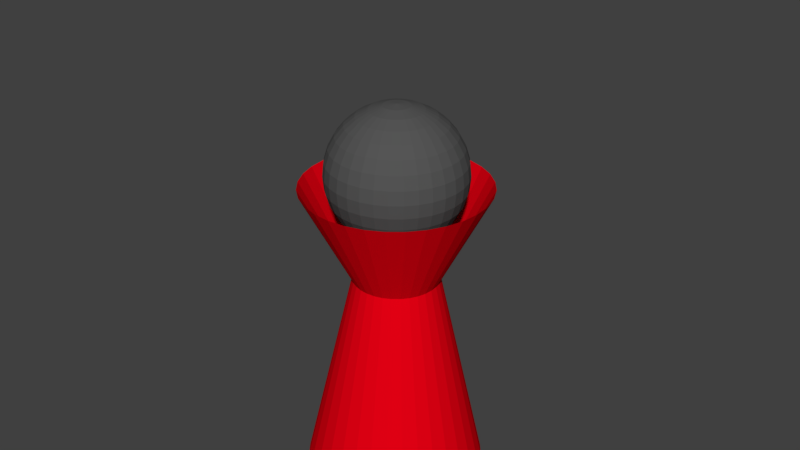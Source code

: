 # Source: Character.blend  (saved by Blender 2.77.0; exported with 4.5.12 LTS)
import bpy
from mathutils import Matrix  # noqa: F401  (used for matrix-valued properties, if any)

bpy.ops.wm.read_factory_settings(use_empty=True)
scene = bpy.context.scene
scene.name = 'Scene'

# ---- collections
col_collection_1 = bpy.data.collections.new('Collection 1'); scene.collection.children.link(col_collection_1)

# ---- materials (node trees are filled in below, after node groups)
mat_dress_001 = bpy.data.materials.new('Dress.001')
mat_dress_001.alpha_threshold = 0.0
mat_dress_001.use_transparent_shadow = False
mat_dress_001.diffuse_color = (0.8, 0.0, 0.007166, 1.0)
mat_dress_001.specular_color = (1.0, 0.8369, 0.9576)
mat_dress_001.roughness = 0.5
mat_face_001 = bpy.data.materials.new('Face.001')
mat_face_001.alpha_threshold = 0.0
mat_face_001.use_transparent_shadow = False
mat_face_001.specular_color = (0.9816, 0.9068, 1.0)
mat_face_001.roughness = 0.5
mat_head_001 = bpy.data.materials.new('Head.001')
mat_head_001.alpha_threshold = 0.0
mat_head_001.use_transparent_shadow = False
mat_head_001.diffuse_color = (0.09084, 0.09084, 0.09084, 1.0)
mat_head_001.roughness = 0.5
mat_material_001 = bpy.data.materials.new('Material.001')
mat_material_001.alpha_threshold = 0.0
mat_material_001.use_transparent_shadow = False
mat_material_001.diffuse_color = (0.8, 0.0, 0.0008071, 1.0)
mat_material_001.roughness = 0.5

# ---- material node trees

# ---- world
world_world = bpy.data.worlds.new('World'); scene.world = world_world
world_world.color = (0.05088, 0.05088, 0.05088)
world_world.use_sun_shadow = False
world_world.sun_shadow_jitter_overblur = 0.0
world_world.cycles.sampling_method = 'MANUAL'

# ---- meshes
me_cylinder_002 = bpy.data.meshes.new('Cylinder.002')
me_cylinder_002.from_pydata([(0.3502, -0.1281, -2.936), (0.3232, -0.1254, -2.936), (0.2972, -0.1175, -2.936), (0.2732, -0.1047, -2.936), (0.2522, -0.08748, -2.936), (0.235, -0.06648, -2.936), (0.2222, -0.04253, -2.936), (0.2143, -0.01655, -2.936), (0.2117, 0.01048, -2.936), (0.2143, 0.03751, -2.936), (0.2222, 0.06349, -2.936), (0.235, 0.08744, -2.936), (0.2522, 0.1084, -2.936), (0.2732, 0.1257, -2.936), (0.2972, 0.1385, -2.936), (0.3232, 0.1463, -2.936), (0.3502, 0.149, -2.936), (0.3772, 0.1463, -2.936), (0.4032, 0.1385, -2.936), (0.4272, 0.1257, -2.936), (0.4482, 0.1084, -2.936), (0.4654, 0.08744, -2.936), (0.4782, 0.06349, -2.936), (0.4861, 0.03751, -2.936), (0.4887, 0.01048, -2.936), (0.4861, -0.01655, -2.936), (0.4782, -0.04253, -2.936), (0.4654, -0.06649, -2.936), (0.4482, -0.08748, -2.936), (0.4272, -0.1047, -2.936), (0.4032, -0.1175, -2.936), (0.3772, -0.1254, -2.936), (0.347, -0.1606, -1.694), (0.3534, -0.1757, -2.443), (0.3181, -0.1722, -2.443), (0.3122, -0.1572, -1.694), (0.2842, -0.1619, -2.443), (0.2788, -0.147, -1.694), (0.253, -0.1452, -2.443), (0.2481, -0.1306, -1.694), (0.2256, -0.1228, -2.443), (0.2211, -0.1085, -1.694), (0.2031, -0.09538, -2.443), (0.199, -0.08148, -1.694), (0.1864, -0.06414, -2.443), (0.1825, -0.05071, -1.694), (0.1761, -0.03023, -2.443), (0.1724, -0.01732, -1.694), (0.1726, 0.005028, -2.443), (0.169, 0.0174, -1.694), (0.1761, 0.04029, -2.443), (0.1724, 0.05213, -1.694), (0.1864, 0.07419, -2.443), (0.1825, 0.08552, -1.694), (0.2031, 0.1054, -2.443), (0.199, 0.1163, -1.694), (0.2256, 0.1328, -2.443), (0.2211, 0.1433, -1.694), (0.253, 0.1553, -2.443), (0.2481, 0.1654, -1.694), (0.2842, 0.172, -2.443), (0.2788, 0.1818, -1.694), (0.3181, 0.1823, -2.443), (0.3122, 0.192, -1.694), (0.3534, 0.1858, -2.443), (0.347, 0.1954, -1.694), (0.3886, 0.1823, -2.443), (0.3817, 0.192, -1.694), (0.4225, 0.172, -2.443), (0.4151, 0.1818, -1.694), (0.4538, 0.1553, -2.443), (0.4458, 0.1654, -1.694), (0.4812, 0.1328, -2.443), (0.4728, 0.1433, -1.694), (0.5036, 0.1054, -2.443), (0.4949, 0.1163, -1.694), (0.5204, 0.07419, -2.443), (0.5114, 0.08552, -1.694), (0.5306, 0.04029, -2.443), (0.5215, 0.05213, -1.694), (0.5341, 0.005028, -2.443), (0.5249, 0.0174, -1.694), (0.5306, -0.03023, -2.443), (0.5215, -0.01732, -1.694), (0.5204, -0.06414, -2.443), (0.5114, -0.05071, -1.694), (0.5036, -0.09538, -2.443), (0.4949, -0.08148, -1.694), (0.4812, -0.1228, -2.443), (0.4728, -0.1085, -1.694), (0.4538, -0.1452, -2.443), (0.4458, -0.1306, -1.694), (0.4225, -0.1619, -2.443), (0.4151, -0.147, -1.694), (0.3886, -0.1722, -2.443), (0.3817, -0.1572, -1.694), (0.3365, -0.0579, -3.227), (0.3501, -0.05924, -3.227), (0.3234, -0.05392, -3.227), (0.3113, -0.04747, -3.227), (0.3008, -0.03879, -3.227), (0.2921, -0.0282, -3.227), (0.2856, -0.01613, -3.227), (0.2816, -0.003027, -3.227), (0.2803, 0.0106, -3.227), (0.2816, 0.02422, -3.227), (0.2856, 0.03732, -3.227), (0.2921, 0.0494, -3.227), (0.3008, 0.05998, -3.227), (0.3113, 0.06867, -3.227), (0.3234, 0.07512, -3.227), (0.3365, 0.07909, -3.227), (0.3501, 0.08044, -3.227), (0.3638, 0.07909, -3.227), (0.3769, 0.07512, -3.227), (0.3889, 0.06867, -3.227), (0.3995, 0.05998, -3.227), (0.4082, 0.0494, -3.227), (0.4147, 0.03732, -3.227), (0.4186, 0.02422, -3.227), (0.42, 0.0106, -3.227), (0.4186, -0.003027, -3.227), (0.4147, -0.01613, -3.227), (0.4082, -0.0282, -3.227), (0.3995, -0.03879, -3.227), (0.3889, -0.04747, -3.227), (0.3769, -0.05392, -3.227), (0.3638, -0.0579, -3.227), (0.3526, -0.1429, -2.138), (0.3235, -0.14, -2.138), (0.2955, -0.1315, -2.138), (0.2697, -0.1177, -2.138), (0.247, -0.09915, -2.138), (0.2285, -0.07652, -2.138), (0.2147, -0.0507, -2.138), (0.2062, -0.02269, -2.138), (0.2033, 0.006442, -2.138), (0.2062, 0.03558, -2.138), (0.2147, 0.06359, -2.138), (0.2285, 0.08941, -2.138), (0.247, 0.112, -2.138), (0.2697, 0.1306, -2.138), (0.2955, 0.1444, -2.138), (0.3235, 0.1529, -2.138), (0.3526, 0.1558, -2.138), (0.3818, 0.1529, -2.138), (0.4098, 0.1444, -2.138), (0.4356, 0.1306, -2.138), (0.4582, 0.112, -2.138), (0.4768, 0.08941, -2.138), (0.4906, 0.06359, -2.138), (0.4991, 0.03558, -2.138), (0.502, 0.006442, -2.138), (0.4991, -0.02269, -2.138), (0.4906, -0.0507, -2.138), (0.4768, -0.07652, -2.138), (0.4582, -0.09915, -2.138), (0.4356, -0.1177, -2.138), (0.4098, -0.1315, -2.138), (0.3818, -0.14, -2.138), (0.3026, -0.209, -1.088), (0.2598, -0.196, -1.088), (0.2203, -0.1749, -1.088), (0.1857, -0.1465, -1.088), (0.1811, -0.096, -1.088), (0.1362, -0.07244, -1.088), (0.1232, -0.02961, -1.088), (0.1189, 0.01492, -1.088), (0.1232, 0.05946, -1.088), (0.1362, 0.1023, -1.088), (0.1573, 0.1417, -1.088), (0.1857, 0.1763, -1.088), (0.2203, 0.2047, -1.088), (0.2598, 0.2258, -1.088), (0.3026, 0.2388, -1.088), (0.3471, 0.2432, -1.088), (0.3917, 0.2388, -1.088), (0.4345, 0.2258, -1.088), (0.474, 0.2047, -1.088), (0.5086, 0.1763, -1.088), (0.537, 0.1417, -1.088), (0.5581, 0.1023, -1.088), (0.571, 0.05946, -1.088), (0.5754, 0.01492, -1.088), (0.571, -0.02961, -1.088), (0.5581, -0.07244, -1.088), (0.537, -0.1119, -1.088), (0.5086, -0.1465, -1.088), (0.474, -0.1749, -1.088), (0.4345, -0.196, -1.088), (0.3917, -0.209, -1.088), (0.3471, -0.2134, -1.088), (-0.3442, -0.1273, -2.935), (-0.3711, -0.1247, -2.935), (-0.397, -0.1168, -2.935), (-0.4208, -0.1041, -2.935), (-0.4417, -0.08694, -2.935), (-0.4588, -0.06606, -2.935), (-0.4716, -0.04223, -2.935), (-0.4794, -0.01638, -2.935), (-0.4821, 0.01051, -2.935), (-0.4794, 0.0374, -2.935), (-0.4716, 0.06325, -2.935), (-0.4588, 0.08708, -2.935), (-0.4417, 0.108, -2.935), (-0.4208, 0.1251, -2.935), (-0.397, 0.1378, -2.935), (-0.3711, 0.1457, -2.935), (-0.3442, 0.1483, -2.935), (-0.3173, 0.1457, -2.935), (-0.2915, 0.1378, -2.935), (-0.2677, 0.1251, -2.935), (-0.2468, 0.108, -2.935), (-0.2296, 0.08708, -2.935), (-0.2169, 0.06325, -2.935), (-0.2091, 0.0374, -2.935), (-0.2064, 0.01051, -2.935), (-0.2091, -0.01638, -2.935), (-0.2169, -0.04223, -2.935), (-0.2296, -0.06606, -2.935), (-0.2468, -0.08694, -2.935), (-0.2677, -0.1041, -2.935), (-0.2915, -0.1168, -2.935), (-0.3173, -0.1247, -2.935), (-0.3472, -0.1537, -1.758), (-0.3411, -0.1747, -2.445), (-0.3762, -0.1713, -2.445), (-0.3806, -0.1505, -1.758), (-0.4099, -0.161, -2.445), (-0.4126, -0.1408, -1.758), (-0.441, -0.1444, -2.445), (-0.4421, -0.125, -1.758), (-0.4682, -0.1221, -2.445), (-0.468, -0.1037, -1.758), (-0.4906, -0.09481, -2.445), (-0.4892, -0.07788, -1.758), (-0.5072, -0.06372, -2.445), (-0.505, -0.04836, -1.758), (-0.5174, -0.02999, -2.445), (-0.5147, -0.01634, -1.758), (-0.5209, 0.005087, -2.445), (-0.518, 0.01697, -1.758), (-0.5174, 0.04017, -2.445), (-0.5147, 0.05028, -1.758), (-0.5072, 0.0739, -2.445), (-0.505, 0.0823, -1.758), (-0.4906, 0.105, -2.445), (-0.4892, 0.1118, -1.758), (-0.4682, 0.1322, -2.445), (-0.468, 0.1377, -1.758), (-0.441, 0.1546, -2.445), (-0.4421, 0.1589, -1.758), (-0.4099, 0.1712, -2.445), (-0.4126, 0.1747, -1.758), (-0.3762, 0.1814, -2.445), (-0.3806, 0.1844, -1.758), (-0.3411, 0.1849, -2.445), (-0.3472, 0.1877, -1.758), (-0.306, 0.1814, -2.445), (-0.3139, 0.1844, -1.758), (-0.2723, 0.1712, -2.445), (-0.2819, 0.1747, -1.758), (-0.2412, 0.1546, -2.445), (-0.2524, 0.1589, -1.758), (-0.2139, 0.1322, -2.445), (-0.2265, 0.1377, -1.758), (-0.1916, 0.105, -2.445), (-0.2053, 0.1118, -1.758), (-0.175, 0.0739, -2.445), (-0.1895, 0.0823, -1.758), (-0.1647, 0.04017, -2.445), (-0.1798, 0.05028, -1.758), (-0.1613, 0.005087, -2.445), (-0.1765, 0.01697, -1.758), (-0.1647, -0.02999, -2.445), (-0.1798, -0.01634, -1.758), (-0.175, -0.06372, -2.445), (-0.1895, -0.04836, -1.758), (-0.1916, -0.09481, -2.445), (-0.2053, -0.07788, -1.758), (-0.2139, -0.1221, -2.445), (-0.2265, -0.1037, -1.758), (-0.2412, -0.1444, -2.445), (-0.2524, -0.125, -1.758), (-0.2723, -0.161, -2.445), (-0.2819, -0.1408, -1.758), (-0.306, -0.1713, -2.445), (-0.3139, -0.1505, -1.758), (-0.3577, -0.0569, -3.217), (-0.3443, -0.05822, -3.217), (-0.3706, -0.05298, -3.217), (-0.3825, -0.04662, -3.217), (-0.3929, -0.03806, -3.217), (-0.4015, -0.02764, -3.217), (-0.4079, -0.01574, -3.217), (-0.4118, -0.002829, -3.217), (-0.4131, 0.0106, -3.217), (-0.4118, 0.02402, -3.217), (-0.4079, 0.03693, -3.217), (-0.4015, 0.04883, -3.217), (-0.3929, 0.05926, -3.217), (-0.3825, 0.06782, -3.217), (-0.3706, 0.07417, -3.217), (-0.3577, 0.07809, -3.217), (-0.3443, 0.07941, -3.217), (-0.3309, 0.07809, -3.217), (-0.318, 0.07417, -3.217), (-0.3061, 0.06782, -3.217), (-0.2956, 0.05926, -3.217), (-0.2871, 0.04883, -3.217), (-0.2807, 0.03693, -3.217), (-0.2768, 0.02402, -3.217), (-0.2755, 0.0106, -3.217), (-0.2768, -0.002829, -3.217), (-0.2807, -0.01574, -3.217), (-0.2871, -0.02764, -3.217), (-0.2956, -0.03806, -3.217), (-0.3061, -0.04662, -3.217), (-0.318, -0.05298, -3.217), (-0.3309, -0.0569, -3.217), (-0.3418, -0.1382, -2.18), (-0.37, -0.1354, -2.18), (-0.3971, -0.1272, -2.18), (-0.4221, -0.1138, -2.18), (-0.4441, -0.09581, -2.18), (-0.462, -0.0739, -2.18), (-0.4754, -0.04889, -2.18), (-0.4836, -0.02177, -2.18), (-0.4864, 0.006447, -2.18), (-0.4836, 0.03466, -2.18), (-0.4754, 0.06179, -2.18), (-0.462, 0.08679, -2.18), (-0.4441, 0.1087, -2.18), (-0.4221, 0.1267, -2.18), (-0.3971, 0.1401, -2.18), (-0.37, 0.1483, -2.18), (-0.3418, 0.1511, -2.18), (-0.3136, 0.1483, -2.18), (-0.2865, 0.1401, -2.18), (-0.2615, 0.1267, -2.18), (-0.2395, 0.1087, -2.18), (-0.2216, 0.08679, -2.18), (-0.2082, 0.06179, -2.18), (-0.2, 0.03466, -2.18), (-0.1972, 0.006447, -2.18), (-0.2, -0.02177, -2.18), (-0.2082, -0.04889, -2.18), (-0.2216, -0.0739, -2.18), (-0.2395, -0.09581, -2.18), (-0.2615, -0.1138, -2.18), (-0.2865, -0.1272, -2.18), (-0.3136, -0.1354, -2.18), (0.02982, 0.9152, -0.883), (-1.304e-08, 1.016, 2.355), (0.2182, 0.8967, -0.883), (0.1951, 0.9963, 2.355), (0.3993, 0.8418, -0.883), (0.3827, 0.9394, 2.355), (0.5662, 0.7525, -0.883), (0.5556, 0.847, 2.355), (0.7124, 0.6325, -0.883), (0.7071, 0.7226, 2.355), (0.8325, 0.4862, -0.883), (0.8315, 0.5711, 2.355), (0.9217, 0.3193, -0.883), (0.9239, 0.3982, 2.355), (0.9766, 0.1382, -0.883), (0.9808, 0.2106, 2.355), (0.9952, -0.05014, -0.883), (1.0, 0.01551, 2.355), (0.9766, -0.2385, -0.883), (0.9808, -0.1796, 2.355), (0.9217, -0.4196, -0.883), (0.9239, -0.3672, 2.355), (0.8325, -0.5865, -0.883), (0.8315, -0.5401, 2.355), (0.7124, -0.7328, -0.883), (0.7071, -0.6916, 2.355), (0.5662, -0.8528, -0.883), (0.5556, -0.816, 2.355), (0.3993, -0.942, -0.883), (0.3827, -0.9084, 2.355), (0.2182, -0.997, -0.883), (0.1951, -0.9653, 2.355), (0.02982, -1.016, -0.883), (-3.39e-07, -0.9845, 2.355), (-0.1585, -0.997, -0.883), (-0.1951, -0.9653, 2.355), (-0.3396, -0.942, -0.883), (-0.3827, -0.9084, 2.355), (-0.5065, -0.8528, -0.883), (-0.5556, -0.816, 2.355), (-0.6528, -0.7328, -0.883), (-0.7071, -0.6916, 2.355), (-0.7729, -0.5865, -0.883), (-0.8315, -0.5401, 2.355), (-0.8621, -0.4196, -0.883), (-0.9239, -0.3672, 2.355), (-0.917, -0.2385, -0.883), (-0.9808, -0.1796, 2.355), (-0.9356, -0.05014, -0.883), (-1.0, 0.01551, 2.355), (-0.917, 0.1382, -0.883), (-0.9808, 0.2106, 2.355), (-0.8621, 0.3193, -0.883), (-0.9239, 0.3982, 2.355), (-0.7729, 0.4862, -0.883), (-0.8315, 0.5711, 2.355), (-0.6528, 0.6325, -0.883), (-0.7071, 0.7226, 2.355), (-0.5065, 0.7525, -0.883), (-0.5556, 0.847, 2.355), (-0.3396, 0.8418, -0.883), (-0.3827, 0.9394, 2.355), (-0.1585, 0.8967, -0.883), (-0.1951, 0.9963, 2.355), (5.122e-08, 0.4774, 1.317), (0.0901, 0.4685, 1.317), (0.1767, 0.4422, 1.317), (0.2566, 0.3995, 1.317), (0.3266, 0.3421, 1.317), (0.384, 0.2721, 1.317), (0.4267, 0.1923, 1.317), (0.453, 0.1056, 1.317), (0.4618, 0.01551, 1.317), (0.453, -0.07459, 1.317), (0.4267, -0.1612, 1.317), (0.384, -0.2411, 1.317), (0.3266, -0.3111, 1.317), (0.2566, -0.3685, 1.317), (0.1767, -0.4112, 1.317), (0.0901, -0.4375, 1.317), (-9.965e-08, -0.4463, 1.317), (-0.0901, -0.4375, 1.317), (-0.1767, -0.4112, 1.317), (-0.2566, -0.3685, 1.317), (-0.3266, -0.3111, 1.317), (-0.384, -0.2411, 1.317), (-0.4267, -0.1612, 1.317), (-0.453, -0.07459, 1.317), (-0.4618, 0.01551, 1.317), (-0.453, 0.1056, 1.317), (-0.4267, 0.1923, 1.317), (-0.384, 0.2721, 1.317), (-0.3266, 0.3421, 1.317), (-0.2566, 0.3995, 1.317), (-0.1767, 0.4422, 1.317), (-0.0901, 0.4685, 1.317), (0.02982, 0.9152, -0.8927), (0.2182, 0.8967, -0.8927), (0.3993, 0.8418, -0.8927), (0.5662, 0.7525, -0.8927), (0.7124, 0.6325, -0.8927), (0.8325, 0.4862, -0.8927), (0.9217, 0.3193, -0.8927), (0.9766, 0.1382, -0.8927), (0.9952, -0.05014, -0.8927), (0.9766, -0.2385, -0.8927), (0.9217, -0.4196, -0.8927), (0.8325, -0.5865, -0.8927), (0.7124, -0.7328, -0.8927), (0.5662, -0.8528, -0.8927), (0.3993, -0.942, -0.8927), (0.2182, -0.997, -0.8927), (0.02982, -1.016, -0.8927), (-0.1585, -0.997, -0.8927), (-0.3396, -0.942, -0.8927), (-0.5065, -0.8528, -0.8927), (-0.6528, -0.7328, -0.8927), (-0.7729, -0.5865, -0.8927), (-0.8621, -0.4196, -0.8927), (-0.917, -0.2385, -0.8927), (-0.9356, -0.05014, -0.8927), (-0.917, 0.1382, -0.8927), (-0.8621, 0.3193, -0.8927), (-0.7729, 0.4862, -0.8927), (-0.6528, 0.6325, -0.8927), (-0.5065, 0.7525, -0.8927), (-0.3396, 0.8418, -0.8927), (-0.1585, 0.8967, -0.8927), (0.02982, 0.9152, -1.106), (0.2182, 0.8967, -1.106), (0.3993, 0.8418, -1.106), (0.5662, 0.7525, -1.106), (0.7124, 0.6325, -1.106), (0.8325, 0.4862, -1.106), (0.9217, 0.3193, -1.106), (0.9766, 0.1382, -1.106), (0.9952, -0.05014, -1.106), (0.9766, -0.2385, -1.106), (0.9217, -0.4196, -1.106), (0.8325, -0.5865, -1.106), (0.7124, -0.7328, -1.106), (0.5662, -0.8528, -1.106), (0.3993, -0.942, -1.106), (0.2182, -0.997, -1.106), (0.02982, -1.016, -1.106), (-0.1585, -0.997, -1.106), (-0.3396, -0.942, -1.106), (-0.5065, -0.8528, -1.106), (-0.6528, -0.7328, -1.106), (-0.7729, -0.5865, -1.106), (-0.8621, -0.4196, -1.106), (-0.917, -0.2385, -1.106), (-0.9356, -0.05014, -1.106), (-0.917, 0.1382, -1.106), (-0.8621, 0.3193, -1.106), (-0.7729, 0.4862, -1.106), (-0.6528, 0.6325, -1.106), (-0.5065, 0.7525, -1.106), (-0.3396, 0.8418, -1.106), (-0.1585, 0.8967, -1.106), (-0.1462, 0.02575, 3.212), (-0.2852, 0.02575, 3.17), (-0.4134, 0.02575, 3.102), (-0.5257, 0.02575, 3.01), (-0.6179, 0.02575, 2.897), (-0.6864, 0.02575, 2.769), (-0.7286, 0.02575, 2.63), (-0.7428, 0.02575, 2.485), (-0.7286, 0.02575, 2.341), (-0.6864, 0.02575, 2.202), (-0.6179, 0.02575, 2.074), (-0.5257, 0.02575, 1.961), (-0.4134, 0.02575, 1.869), (-0.2852, 0.02575, 1.801), (-0.1462, 0.02575, 1.758), (-0.1434, 0.05397, 3.212), (-0.2798, 0.0811, 3.17), (-0.4055, 0.1061, 3.102), (-0.5156, 0.128, 3.01), (-0.6061, 0.146, 2.897), (-0.6732, 0.1594, 2.769), (-0.7146, 0.1676, 2.63), (-0.7286, 0.1704, 2.485), (-0.7146, 0.1676, 2.341), (-0.6732, 0.1594, 2.202), (-0.6061, 0.146, 2.074), (-0.5156, 0.128, 1.961), (-0.4055, 0.1061, 1.869), (-0.2798, 0.0811, 1.801), (-0.1434, 0.05397, 1.758), (-0.1352, 0.0811, 3.212), (-0.2636, 0.1343, 3.17), (-0.382, 0.1834, 3.102), (-0.4858, 0.2263, 3.01), (-0.571, 0.2616, 2.897), (-0.6343, 0.2878, 2.769), (-0.6732, 0.304, 2.63), (-0.6864, 0.3094, 2.485), (-0.6732, 0.304, 2.341), (-0.6343, 0.2878, 2.202), (-0.571, 0.2616, 2.074), (-0.4858, 0.2263, 1.961), (-0.382, 0.1834, 1.869), (-0.2636, 0.1343, 1.801), (-0.1352, 0.0811, 1.758), (-0.1218, 0.1061, 3.212), (-0.2374, 0.1834, 3.17), (-0.344, 0.2546, 3.102), (-0.4374, 0.317, 3.01), (-0.514, 0.3682, 2.897), (-0.571, 0.4062, 2.769), (-0.6061, 0.4297, 2.63), (-0.6179, 0.4376, 2.485), (-0.6061, 0.4297, 2.341), (-0.571, 0.4062, 2.202), (-0.514, 0.3682, 2.074), (-0.4374, 0.317, 1.961), (-0.344, 0.2546, 1.869), (-0.2374, 0.1834, 1.801), (-0.1218, 0.1061, 1.758), (-0.1038, 0.128, 3.212), (-0.2021, 0.2263, 3.17), (-0.2928, 0.317, 3.102), (-0.3722, 0.3964, 3.01), (-0.4374, 0.4616, 2.897), (-0.4858, 0.51, 2.769), (-0.5156, 0.5398, 2.63), (-0.5257, 0.5499, 2.485), (-0.5156, 0.5398, 2.341), (-0.4858, 0.51, 2.202), (-0.4374, 0.4616, 2.074), (-0.3722, 0.3964, 1.961), (-0.2928, 0.317, 1.869), (-0.2021, 0.2263, 1.801), (-0.1038, 0.128, 1.758), (-0.08189, 0.146, 3.212), (-0.1592, 0.2616, 3.17), (-0.2304, 0.3682, 3.102), (-0.2928, 0.4616, 3.01), (-0.344, 0.5382, 2.897), (-0.382, 0.5952, 2.769), (-0.4055, 0.6303, 2.63), (-0.4134, 0.6421, 2.485), (-0.4055, 0.6303, 2.341), (-0.382, 0.5952, 2.202), (-0.344, 0.5382, 2.074), (-0.2928, 0.4616, 1.961), (-0.2304, 0.3682, 1.869), (-0.1592, 0.2616, 1.801), (-0.08189, 0.146, 1.758), (-0.05689, 0.1594, 3.212), (-0.1101, 0.2878, 3.17), (-0.1592, 0.4062, 3.102), (-0.2021, 0.51, 3.01), (-0.2374, 0.5952, 2.897), (-0.2636, 0.6585, 2.769), (-0.2798, 0.6974, 2.63), (-0.2852, 0.7106, 2.485), (-0.2798, 0.6974, 2.341), (-0.2636, 0.6585, 2.202), (-0.2374, 0.5952, 2.074), (-0.2021, 0.51, 1.961), (-0.1592, 0.4062, 1.869), (-0.1101, 0.2878, 1.801), (-0.05689, 0.1594, 1.758), (-0.02976, 0.1676, 3.212), (-0.05689, 0.304, 3.17), (-0.08189, 0.4297, 3.102), (-0.1038, 0.5398, 3.01), (-0.1218, 0.6303, 2.897), (-0.1352, 0.6974, 2.769), (-0.1434, 0.7388, 2.63), (-0.1462, 0.7528, 2.485), (-0.1434, 0.7388, 2.341), (-0.1352, 0.6974, 2.202), (-0.1218, 0.6303, 2.074), (-0.1038, 0.5398, 1.961), (-0.08189, 0.4297, 1.869), (-0.05689, 0.304, 1.801), (-0.02976, 0.1676, 1.758), (-0.001548, 0.1704, 3.212), (-0.001548, 0.3094, 3.17), (-0.001548, 0.4376, 3.102), (-0.001548, 0.5499, 3.01), (-0.001548, 0.6421, 2.897), (-0.001548, 0.7106, 2.769), (-0.001548, 0.7528, 2.63), (-0.001548, 0.767, 2.485), (-0.001548, 0.7528, 2.341), (-0.001548, 0.7106, 2.202), (-0.001548, 0.6421, 2.074), (-0.001548, 0.5499, 1.961), (-0.001548, 0.4376, 1.869), (-0.001548, 0.3094, 1.801), (-0.001548, 0.1704, 1.758), (0.02667, 0.1676, 3.212), (0.05379, 0.304, 3.17), (0.0788, 0.4297, 3.102), (0.1007, 0.5398, 3.01), (0.1187, 0.6303, 2.897), (0.1321, 0.6974, 2.769), (0.1403, 0.7388, 2.63), (0.1431, 0.7528, 2.485), (0.1403, 0.7388, 2.341), (0.1321, 0.6974, 2.202), (0.1187, 0.6303, 2.074), (0.1007, 0.5398, 1.961), (0.0788, 0.4297, 1.869), (0.05379, 0.304, 1.801), (0.02667, 0.1676, 1.758), (0.05379, 0.1594, 3.212), (0.107, 0.2878, 3.17), (0.1561, 0.4062, 3.102), (0.199, 0.51, 3.01), (0.2343, 0.5952, 2.897), (0.2605, 0.6585, 2.769), (0.2767, 0.6974, 2.63), (0.2821, 0.7106, 2.485), (0.2767, 0.6974, 2.341), (0.2605, 0.6585, 2.202), (0.2343, 0.5952, 2.074), (0.199, 0.51, 1.961), (0.1561, 0.4062, 1.869), (0.107, 0.2878, 1.801), (0.05379, 0.1594, 1.758), (0.0788, 0.146, 3.212), (0.1561, 0.2616, 3.17), (0.2273, 0.3682, 3.102), (0.2897, 0.4616, 3.01), (0.3409, 0.5382, 2.897), (0.3789, 0.5952, 2.769), (0.4024, 0.6303, 2.63), (0.4103, 0.6421, 2.485), (0.4024, 0.6303, 2.341), (0.3789, 0.5952, 2.202), (0.3409, 0.5382, 2.074), (0.2897, 0.4616, 1.961), (0.2273, 0.3682, 1.869), (0.1561, 0.2616, 1.801), (0.0788, 0.146, 1.758), (0.1007, 0.128, 3.212), (0.199, 0.2263, 3.17), (0.2897, 0.317, 3.102), (0.3691, 0.3964, 3.01), (0.4343, 0.4616, 2.897), (0.4827, 0.51, 2.769), (0.5125, 0.5398, 2.63), (0.5226, 0.5499, 2.485), (0.5125, 0.5398, 2.341), (0.4827, 0.51, 2.202), (0.4343, 0.4616, 2.074), (0.3691, 0.3964, 1.961), (0.2897, 0.317, 1.869), (0.199, 0.2263, 1.801), (0.1007, 0.128, 1.758), (0.1187, 0.1061, 3.212), (0.2343, 0.1834, 3.17), (0.3409, 0.2546, 3.102), (0.4343, 0.317, 3.01), (0.5109, 0.3682, 2.897), (0.5679, 0.4062, 2.769), (0.603, 0.4297, 2.63), (0.6148, 0.4376, 2.485), (0.603, 0.4297, 2.341), (0.5679, 0.4062, 2.202), (0.5109, 0.3682, 2.074), (0.4343, 0.317, 1.961), (0.3409, 0.2546, 1.869), (0.2343, 0.1834, 1.801), (0.1187, 0.1061, 1.758), (0.1321, 0.0811, 3.212), (0.2605, 0.1343, 3.17), (0.3789, 0.1834, 3.102), (0.4827, 0.2263, 3.01), (0.5679, 0.2616, 2.897), (0.6312, 0.2878, 2.769), (0.6701, 0.304, 2.63), (0.6833, 0.3094, 2.485), (0.6701, 0.304, 2.341), (0.6312, 0.2878, 2.202), (0.5679, 0.2616, 2.074), (0.4827, 0.2263, 1.961), (0.3789, 0.1834, 1.869), (0.2605, 0.1343, 1.801), (0.1321, 0.0811, 1.758), (0.1403, 0.05397, 3.212), (0.2767, 0.0811, 3.17), (0.4024, 0.1061, 3.102), (0.5125, 0.128, 3.01), (0.603, 0.146, 2.897), (0.6701, 0.1594, 2.769), (0.7115, 0.1676, 2.63), (0.7255, 0.1704, 2.485), (0.7115, 0.1676, 2.341), (0.6701, 0.1594, 2.202), (0.603, 0.146, 2.074), (0.5125, 0.128, 1.961), (0.4024, 0.1061, 1.869), (0.2767, 0.0811, 1.801), (0.1403, 0.05397, 1.758), (0.1431, 0.02575, 3.212), (0.2821, 0.02575, 3.17), (0.4103, 0.02575, 3.102), (0.5226, 0.02575, 3.01), (0.6148, 0.02575, 2.897), (0.6833, 0.02575, 2.769), (0.7255, 0.02575, 2.63), (0.7397, 0.02575, 2.485), (0.7255, 0.02575, 2.341), (0.6833, 0.02575, 2.202), (0.6148, 0.02575, 2.074), (0.5226, 0.02575, 1.961), (0.4103, 0.02575, 1.869), (0.2821, 0.02575, 1.801), (0.1431, 0.02575, 1.758), (0.1403, -0.00246, 3.212), (0.2767, -0.02959, 3.17), (0.4024, -0.05459, 3.102), (0.5125, -0.07651, 3.01), (0.603, -0.09449, 2.897), (0.6701, -0.1079, 2.769), (0.7115, -0.1161, 2.63), (0.7255, -0.1189, 2.485), (0.7115, -0.1161, 2.341), (0.6701, -0.1079, 2.202), (0.603, -0.09449, 2.074), (0.5125, -0.07651, 1.961), (0.4024, -0.05459, 1.869), (0.2767, -0.02959, 1.801), (0.1403, -0.00246, 1.758), (0.1321, -0.02959, 3.212), (0.2605, -0.0828, 3.17), (0.3789, -0.1318, 3.102), (0.4827, -0.1748, 3.01), (0.5679, -0.2101, 2.897), (0.6312, -0.2363, 2.769), (0.6701, -0.2525, 2.63), (0.6833, -0.2579, 2.485), (0.6701, -0.2525, 2.341), (0.6312, -0.2363, 2.202), (0.5679, -0.2101, 2.074), (0.4827, -0.1748, 1.961), (0.3789, -0.1318, 1.869), (0.2605, -0.0828, 1.801), (0.1321, -0.02959, 1.758), (0.1187, -0.05459, 3.212), (0.2343, -0.1318, 3.17), (0.3409, -0.203, 3.102), (0.4343, -0.2655, 3.01), (0.5109, -0.3167, 2.897), (0.5679, -0.3547, 2.769), (0.603, -0.3782, 2.63), (0.6148, -0.3861, 2.485), (0.603, -0.3782, 2.341), (0.5679, -0.3547, 2.202), (0.5109, -0.3167, 2.074), (0.4343, -0.2655, 1.961), (0.3409, -0.203, 1.869), (0.2343, -0.1318, 1.801), (0.1187, -0.05459, 1.758), (0.1007, -0.07651, 3.212), (0.199, -0.1748, 3.17), (0.2897, -0.2655, 3.102), (0.3691, -0.3449, 3.01), (0.4343, -0.4101, 2.897), (0.4827, -0.4585, 2.769), (0.5125, -0.4883, 2.63), (0.5226, -0.4984, 2.485), (0.5125, -0.4883, 2.341), (0.4827, -0.4585, 2.202), (0.4343, -0.4101, 2.074), (0.3691, -0.3449, 1.961), (0.2897, -0.2655, 1.869), (0.199, -0.1748, 1.801), (0.1007, -0.07651, 1.758), (0.0788, -0.09449, 3.212), (0.1561, -0.2101, 3.17), (0.2273, -0.3167, 3.102), (0.2897, -0.4101, 3.01), (0.3409, -0.4867, 2.897), (0.3789, -0.5437, 2.769), (0.4024, -0.5788, 2.63), (0.4103, -0.5906, 2.485), (0.4024, -0.5788, 2.341), (0.3789, -0.5437, 2.202), (0.3409, -0.4867, 2.074), (0.2897, -0.4101, 1.961), (0.2273, -0.3167, 1.869), (0.1561, -0.2101, 1.801), (0.0788, -0.09449, 1.758), (-0.001548, 0.02575, 1.744), (0.05379, -0.1079, 3.212), (0.107, -0.2363, 3.17), (0.1561, -0.3547, 3.102), (0.199, -0.4585, 3.01), (0.2343, -0.5437, 2.897), (0.2605, -0.607, 2.769), (0.2767, -0.6459, 2.63), (0.2821, -0.6591, 2.485), (0.2767, -0.6459, 2.341), (0.2605, -0.607, 2.202), (0.2343, -0.5437, 2.074), (0.199, -0.4585, 1.961), (0.1561, -0.3547, 1.869), (0.107, -0.2363, 1.801), (0.05379, -0.1079, 1.758), (0.02667, -0.1161, 3.212), (0.05379, -0.2525, 3.17), (0.0788, -0.3782, 3.102), (0.1007, -0.4883, 3.01), (0.1187, -0.5788, 2.897), (0.1321, -0.6459, 2.769), (0.1403, -0.6873, 2.63), (0.1431, -0.7013, 2.485), (0.1403, -0.6873, 2.341), (0.1321, -0.6459, 2.202), (0.1187, -0.5788, 2.074), (0.1007, -0.4883, 1.961), (0.0788, -0.3782, 1.869), (0.05379, -0.2525, 1.801), (0.02667, -0.1161, 1.758), (-0.001548, -0.1189, 3.212), (-0.001548, -0.2579, 3.17), (-0.001548, -0.3861, 3.102), (-0.001548, -0.4984, 3.01), (-0.001548, -0.5906, 2.897), (-0.001548, -0.6591, 2.769), (-0.001548, -0.7013, 2.63), (-0.001548, -0.7155, 2.485), (-0.001548, -0.7013, 2.341), (-0.001548, -0.6591, 2.202), (-0.001548, -0.5906, 2.074), (-0.001548, -0.4984, 1.961), (-0.001548, -0.3861, 1.869), (-0.001548, -0.2579, 1.801), (-0.001548, -0.1189, 1.758), (-0.02976, -0.1161, 3.212), (-0.05689, -0.2525, 3.17), (-0.08189, -0.3782, 3.102), (-0.1038, -0.4883, 3.01), (-0.1218, -0.5788, 2.897), (-0.1352, -0.6459, 2.769), (-0.1434, -0.6873, 2.63), (-0.1462, -0.7013, 2.485), (-0.1434, -0.6873, 2.341), (-0.1352, -0.6459, 2.202), (-0.1218, -0.5788, 2.074), (-0.1038, -0.4883, 1.961), (-0.08189, -0.3782, 1.869), (-0.05689, -0.2525, 1.801), (-0.02976, -0.1161, 1.758), (-0.05689, -0.1079, 3.212), (-0.1101, -0.2363, 3.17), (-0.1592, -0.3547, 3.102), (-0.2021, -0.4585, 3.01), (-0.2374, -0.5437, 2.897), (-0.2636, -0.607, 2.769), (-0.2798, -0.6459, 2.63), (-0.2852, -0.6591, 2.485), (-0.2798, -0.6459, 2.341), (-0.2636, -0.607, 2.202), (-0.2374, -0.5437, 2.074), (-0.2021, -0.4585, 1.961), (-0.1592, -0.3547, 1.869), (-0.1101, -0.2363, 1.801), (-0.05689, -0.1079, 1.758), (-0.08189, -0.09449, 3.212), (-0.1592, -0.2101, 3.17), (-0.2304, -0.3167, 3.102), (-0.2928, -0.4101, 3.01), (-0.344, -0.4867, 2.897), (-0.382, -0.5437, 2.769), (-0.4055, -0.5788, 2.63), (-0.4134, -0.5906, 2.485), (-0.4055, -0.5788, 2.341), (-0.382, -0.5437, 2.202), (-0.344, -0.4867, 2.074), (-0.2928, -0.4101, 1.961), (-0.2304, -0.3167, 1.869), (-0.1592, -0.2101, 1.801), (-0.08189, -0.09449, 1.758), (-0.1038, -0.07651, 3.212), (-0.2021, -0.1748, 3.17), (-0.2928, -0.2655, 3.102), (-0.3722, -0.3449, 3.01), (-0.4374, -0.4101, 2.897), (-0.4858, -0.4585, 2.769), (-0.5156, -0.4883, 2.63), (-0.5257, -0.4984, 2.485), (-0.5156, -0.4883, 2.341), (-0.4858, -0.4585, 2.202), (-0.4374, -0.4101, 2.074), (-0.3722, -0.3449, 1.961), (-0.2928, -0.2655, 1.869), (-0.2021, -0.1748, 1.801), (-0.1038, -0.07651, 1.758), (-0.1218, -0.05459, 3.212), (-0.2374, -0.1318, 3.17), (-0.344, -0.203, 3.102), (-0.4374, -0.2655, 3.01), (-0.514, -0.3167, 2.897), (-0.571, -0.3547, 2.769), (-0.6061, -0.3782, 2.63), (-0.6179, -0.3861, 2.485), (-0.6061, -0.3782, 2.341), (-0.571, -0.3547, 2.202), (-0.514, -0.3167, 2.074), (-0.4374, -0.2655, 1.961), (-0.344, -0.203, 1.869), (-0.2374, -0.1318, 1.801), (-0.1218, -0.05459, 1.758), (-0.001548, 0.02575, 3.227), (-0.1352, -0.02959, 3.212), (-0.2636, -0.0828, 3.17), (-0.382, -0.1318, 3.102), (-0.4858, -0.1748, 3.01), (-0.571, -0.2101, 2.897), (-0.6343, -0.2363, 2.769), (-0.6732, -0.2525, 2.63), (-0.6864, -0.2579, 2.485), (-0.6732, -0.2525, 2.341), (-0.6343, -0.2363, 2.202), (-0.571, -0.2101, 2.074), (-0.4858, -0.1748, 1.961), (-0.382, -0.1318, 1.869), (-0.2636, -0.0828, 1.801), (-0.1352, -0.02959, 1.758), (-0.1434, -0.00246, 3.212), (-0.2798, -0.02959, 3.17), (-0.4055, -0.05459, 3.102), (-0.5156, -0.07651, 3.01), (-0.6061, -0.09449, 2.897), (-0.6732, -0.1079, 2.769), (-0.7146, -0.1161, 2.63), (-0.7286, -0.1189, 2.485), (-0.7146, -0.1161, 2.341), (-0.6732, -0.1079, 2.202), (-0.6061, -0.09449, 2.074), (-0.5156, -0.07651, 1.961), (-0.4055, -0.05459, 1.869), (-0.2798, -0.02959, 1.801), (-0.1434, -0.00246, 1.758), (-0.3475, -0.2041, -1.077), (-0.3477, -0.1533, -1.66), (-0.3143, -0.15, -1.66), (-0.2822, -0.1403, -1.66), (-0.2526, -0.1245, -1.66), (-0.2267, -0.1032, -1.66), (-0.2054, -0.07726, -1.66), (-0.1896, -0.04767, -1.66), (-0.1798, -0.01557, -1.66), (-0.1766, 0.01782, -1.66), (-0.1798, 0.05121, -1.66), (-0.1896, 0.08331, -1.66), (-0.2054, 0.1129, -1.66), (-0.2267, 0.1388, -1.66), (-0.2526, 0.1601, -1.66), (-0.2822, 0.1759, -1.66), (-0.3143, 0.1857, -1.66), (-0.3477, 0.189, -1.66), (-0.3811, 0.1857, -1.66), (-0.4132, 0.1759, -1.66), (-0.4428, 0.1601, -1.66), (-0.4687, 0.1388, -1.66), (-0.49, 0.1129, -1.66), (-0.5058, 0.08331, -1.66), (-0.5155, 0.05121, -1.66), (-0.5188, 0.01782, -1.66), (-0.5155, -0.01557, -1.66), (-0.5058, -0.04767, -1.66), (-0.49, -0.07726, -1.66), (-0.4687, -0.1032, -1.66), (-0.4428, -0.1245, -1.66), (-0.4132, -0.1403, -1.66), (-0.3811, -0.15, -1.66), (-0.3903, -0.1998, -1.077), (-0.4315, -0.1874, -1.077), (-0.4695, -0.1671, -1.077), (-0.5027, -0.1398, -1.077), (-0.5071, -0.09122, -1.077), (-0.5503, -0.06856, -1.077), (-0.5628, -0.02739, -1.077), (-0.567, 0.01543, -1.077), (-0.5628, 0.05826, -1.077), (-0.5503, 0.09943, -1.077), (-0.53, 0.1374, -1.077), (-0.5027, 0.1706, -1.077), (-0.4695, 0.1979, -1.077), (-0.4315, 0.2182, -1.077), (-0.3903, 0.2307, -1.077), (-0.3475, 0.2349, -1.077), (-0.3047, 0.2307, -1.077), (-0.2635, 0.2182, -1.077), (-0.2256, 0.1979, -1.077), (-0.1923, 0.1706, -1.077), (-0.165, 0.1374, -1.077), (-0.1447, 0.09943, -1.077), (-0.1322, 0.05826, -1.077), (-0.128, 0.01543, -1.077), (-0.1322, -0.02739, -1.077), (-0.1447, -0.06856, -1.077), (-0.165, -0.1065, -1.077), (-0.1923, -0.1398, -1.077), (-0.2256, -0.1671, -1.077), (-0.2635, -0.1874, -1.077), (-0.3047, -0.1998, -1.077), (0.1183, 0.5628, 0.8328), (0.2257, 0.5302, 0.8328), (0.3248, 0.4773, 0.8328), (0.4116, 0.406, 0.8328), (0.4828, 0.3193, 0.8328), (0.5357, 0.2202, 0.8328), (0.5683, 0.1128, 0.8328), (0.5793, 0.001052, 0.8328), (0.5683, -0.1107, 0.8328), (0.5357, -0.2181, 0.8328), (0.4828, -0.3171, 0.8328), (0.4116, -0.4039, 0.8328), (0.3248, -0.4752, 0.8328), (0.2257, -0.5281, 0.8328), (0.1183, -0.5607, 0.8328), (0.006568, -0.5717, 0.8328), (-0.1052, -0.5607, 0.8328), (-0.2126, -0.5281, 0.8328), (-0.3116, -0.4752, 0.8328), (-0.3984, -0.4039, 0.8328), (-0.4697, -0.3171, 0.8328), (-0.5226, -0.2181, 0.8328), (-0.5552, -0.1107, 0.8328), (-0.5662, 0.001053, 0.8328), (-0.5552, 0.1128, 0.8328), (-0.5226, 0.2202, 0.8328), (-0.4697, 0.3193, 0.8328), (-0.3984, 0.406, 0.8328), (-0.3116, 0.4773, 0.8328), (-0.2126, 0.5302, 0.8328), (-0.1052, 0.5628, 0.8328), (0.006568, 0.5738, 0.8328), (2.421e-08, 0.7023, 1.751), (0.134, 0.6891, 1.751), (0.2628, 0.65, 1.751), (0.3815, 0.5865, 1.751), (0.4856, 0.5011, 1.751), (0.571, 0.397, 1.751), (0.6345, 0.2783, 1.751), (0.6736, 0.1495, 1.751), (0.6868, 0.01551, 1.751), (0.6736, -0.1185, 1.751), (0.6345, -0.2473, 1.751), (0.571, -0.366, 1.751), (0.4856, -0.4701, 1.751), (0.3815, -0.5555, 1.751), (0.2628, -0.619, 1.751), (0.134, -0.658, 1.751), (-1.993e-07, -0.6712, 1.751), (-0.134, -0.658, 1.751), (-0.2628, -0.619, 1.751), (-0.3815, -0.5555, 1.751), (-0.4856, -0.4701, 1.751), (-0.571, -0.366, 1.751), (-0.6345, -0.2473, 1.751), (-0.6736, -0.1185, 1.751), (-0.6868, 0.01551, 1.751), (-0.6736, 0.1495, 1.751), (-0.6345, 0.2783, 1.751), (-0.571, 0.3971, 1.751), (-0.4856, 0.5011, 1.751), (-0.3815, 0.5865, 1.751), (-0.2628, 0.65, 1.751), (-0.134, 0.6891, 1.751)], [], [(33, 0, 1, 34), (34, 1, 2, 36), (36, 2, 3, 38), (38, 3, 4, 40), (40, 4, 5, 42), (42, 5, 6, 44), (44, 6, 7, 46), (46, 7, 8, 48), (48, 8, 9, 50), (50, 9, 10, 52), (52, 10, 11, 54), (54, 11, 12, 56), (56, 12, 13, 58), (58, 13, 14, 60), (60, 14, 15, 62), (62, 15, 16, 64), (64, 16, 17, 66), (66, 17, 18, 68), (68, 18, 19, 70), (70, 19, 20, 72), (72, 20, 21, 74), (74, 21, 22, 76), (76, 22, 23, 78), (78, 23, 24, 80), (80, 24, 25, 82), (82, 25, 26, 84), (84, 26, 27, 86), (86, 27, 28, 88), (88, 28, 29, 90), (90, 29, 30, 92), (8, 7, 103, 104), (92, 30, 31, 94), (94, 31, 0, 33), (190, 95, 32, 191), (159, 94, 33, 128), (189, 93, 95, 190), (158, 92, 94, 159), (188, 91, 93, 189), (157, 90, 92, 158), (187, 89, 91, 188), (156, 88, 90, 157), (186, 87, 89, 187), (155, 86, 88, 156), (185, 85, 87, 186), (154, 84, 86, 155), (184, 83, 85, 185), (153, 82, 84, 154), (183, 81, 83, 184), (152, 80, 82, 153), (182, 79, 81, 183), (151, 78, 80, 152), (181, 77, 79, 182), (150, 76, 78, 151), (180, 75, 77, 181), (149, 74, 76, 150), (179, 73, 75, 180), (148, 72, 74, 149), (178, 71, 73, 179), (147, 70, 72, 148), (177, 69, 71, 178), (146, 68, 70, 147), (176, 67, 69, 177), (145, 66, 68, 146), (175, 65, 67, 176), (144, 64, 66, 145), (174, 63, 65, 175), (143, 62, 64, 144), (173, 61, 63, 174), (142, 60, 62, 143), (172, 59, 61, 173), (141, 58, 60, 142), (171, 57, 59, 172), (140, 56, 58, 141), (170, 55, 57, 171), (139, 54, 56, 140), (169, 53, 55, 170), (138, 52, 54, 139), (168, 51, 53, 169), (137, 50, 52, 138), (167, 49, 51, 168), (136, 48, 50, 137), (166, 47, 49, 167), (135, 46, 48, 136), (165, 45, 47, 166), (134, 44, 46, 135), (164, 43, 45, 165), (133, 42, 44, 134), (163, 41, 43, 164), (132, 40, 42, 133), (162, 39, 41, 163), (131, 38, 40, 132), (161, 37, 39, 162), (130, 36, 38, 131), (160, 35, 37, 161), (129, 34, 36, 130), (191, 32, 35, 160), (128, 33, 34, 129), (96, 97, 127, 126, 125, 124, 123, 122, 121, 120, 119, 118, 117, 116, 115, 114, 113, 112, 111, 110, 109, 108, 107, 106, 105, 104, 103, 102, 101, 100, 99, 98), (17, 16, 112, 113), (26, 25, 121, 122), (4, 3, 99, 100), (13, 12, 108, 109), (22, 21, 117, 118), (31, 30, 126, 127), (9, 8, 104, 105), (18, 17, 113, 114), (27, 26, 122, 123), (5, 4, 100, 101), (14, 13, 109, 110), (23, 22, 118, 119), (1, 0, 97, 96), (0, 31, 127, 97), (10, 9, 105, 106), (19, 18, 114, 115), (28, 27, 123, 124), (6, 5, 101, 102), (15, 14, 110, 111), (24, 23, 119, 120), (2, 1, 96, 98), (11, 10, 106, 107), (20, 19, 115, 116), (29, 28, 124, 125), (7, 6, 102, 103), (16, 15, 111, 112), (25, 24, 120, 121), (3, 2, 98, 99), (12, 11, 107, 108), (21, 20, 116, 117), (30, 29, 125, 126), (32, 128, 129, 35), (35, 129, 130, 37), (37, 130, 131, 39), (39, 131, 132, 41), (41, 132, 133, 43), (43, 133, 134, 45), (45, 134, 135, 47), (47, 135, 136, 49), (49, 136, 137, 51), (51, 137, 138, 53), (53, 138, 139, 55), (55, 139, 140, 57), (57, 140, 141, 59), (59, 141, 142, 61), (61, 142, 143, 63), (63, 143, 144, 65), (65, 144, 145, 67), (67, 145, 146, 69), (69, 146, 147, 71), (71, 147, 148, 73), (73, 148, 149, 75), (75, 149, 150, 77), (77, 150, 151, 79), (79, 151, 152, 81), (81, 152, 153, 83), (83, 153, 154, 85), (85, 154, 155, 87), (87, 155, 156, 89), (89, 156, 157, 91), (91, 157, 158, 93), (93, 158, 159, 95), (95, 159, 128, 32), (225, 192, 193, 226), (226, 193, 194, 228), (228, 194, 195, 230), (230, 195, 196, 232), (232, 196, 197, 234), (234, 197, 198, 236), (236, 198, 199, 238), (238, 199, 200, 240), (240, 200, 201, 242), (242, 201, 202, 244), (244, 202, 203, 246), (246, 203, 204, 248), (248, 204, 205, 250), (250, 205, 206, 252), (252, 206, 207, 254), (254, 207, 208, 256), (256, 208, 209, 258), (258, 209, 210, 260), (260, 210, 211, 262), (262, 211, 212, 264), (264, 212, 213, 266), (266, 213, 214, 268), (268, 214, 215, 270), (270, 215, 216, 272), (272, 216, 217, 274), (274, 217, 218, 276), (276, 218, 219, 278), (278, 219, 220, 280), (280, 220, 221, 282), (282, 221, 222, 284), (200, 199, 295, 296), (284, 222, 223, 286), (286, 223, 192, 225), (247, 249, 1015, 1016), (351, 286, 225, 320), (350, 284, 286, 351), (349, 282, 284, 350), (275, 277, 1001, 1002), (348, 280, 282, 349), (249, 251, 1014, 1015), (347, 278, 280, 348), (346, 276, 278, 347), (345, 274, 276, 346), (277, 279, 1000, 1001), (344, 272, 274, 345), (251, 253, 1013, 1014), (343, 270, 272, 344), (224, 227, 1026, 995), (342, 268, 270, 343), (341, 266, 268, 342), (340, 264, 266, 341), (279, 281, 999, 1000), (339, 262, 264, 340), (253, 255, 1012, 1013), (338, 260, 262, 339), (227, 229, 1025, 1026), (337, 258, 260, 338), (336, 256, 258, 337), (335, 254, 256, 336), (281, 283, 998, 999), (334, 252, 254, 335), (255, 257, 1011, 1012), (333, 250, 252, 334), (229, 231, 1024, 1025), (332, 248, 250, 333), (331, 246, 248, 332), (330, 244, 246, 331), (283, 285, 997, 998), (329, 242, 244, 330), (257, 259, 1010, 1011), (328, 240, 242, 329), (231, 233, 1023, 1024), (327, 238, 240, 328), (326, 236, 238, 327), (325, 234, 236, 326), (285, 287, 996, 997), (324, 232, 234, 325), (259, 261, 1009, 1010), (323, 230, 232, 324), (233, 235, 1022, 1023), (322, 228, 230, 323), (321, 226, 228, 322), (320, 225, 226, 321), (288, 289, 319, 318, 317, 316, 315, 314, 313, 312, 311, 310, 309, 308, 307, 306, 305, 304, 303, 302, 301, 300, 299, 298, 297, 296, 295, 294, 293, 292, 291, 290), (209, 208, 304, 305), (218, 217, 313, 314), (196, 195, 291, 292), (205, 204, 300, 301), (214, 213, 309, 310), (223, 222, 318, 319), (201, 200, 296, 297), (210, 209, 305, 306), (219, 218, 314, 315), (197, 196, 292, 293), (206, 205, 301, 302), (215, 214, 310, 311), (193, 192, 289, 288), (192, 223, 319, 289), (202, 201, 297, 298), (211, 210, 306, 307), (220, 219, 315, 316), (198, 197, 293, 294), (207, 206, 302, 303), (216, 215, 311, 312), (194, 193, 288, 290), (203, 202, 298, 299), (212, 211, 307, 308), (221, 220, 316, 317), (199, 198, 294, 295), (208, 207, 303, 304), (217, 216, 312, 313), (195, 194, 290, 291), (204, 203, 299, 300), (213, 212, 308, 309), (222, 221, 317, 318), (224, 320, 321, 227), (227, 321, 322, 229), (229, 322, 323, 231), (231, 323, 324, 233), (233, 324, 325, 235), (235, 325, 326, 237), (237, 326, 327, 239), (239, 327, 328, 241), (241, 328, 329, 243), (243, 329, 330, 245), (245, 330, 331, 247), (247, 331, 332, 249), (249, 332, 333, 251), (251, 333, 334, 253), (253, 334, 335, 255), (255, 335, 336, 257), (257, 336, 337, 259), (259, 337, 338, 261), (261, 338, 339, 263), (263, 339, 340, 265), (265, 340, 341, 267), (267, 341, 342, 269), (269, 342, 343, 271), (271, 343, 344, 273), (273, 344, 345, 275), (275, 345, 346, 277), (277, 346, 347, 279), (279, 347, 348, 281), (281, 348, 349, 283), (283, 349, 350, 285), (285, 350, 351, 287), (287, 351, 320, 224), (1090, 353, 355, 1091), (1091, 355, 357, 1092), (1092, 357, 359, 1093), (1093, 359, 361, 1094), (1094, 361, 363, 1095), (1095, 363, 365, 1096), (1096, 365, 367, 1097), (1097, 367, 369, 1098), (1098, 369, 371, 1099), (1099, 371, 373, 1100), (1100, 373, 375, 1101), (1101, 375, 377, 1102), (1102, 377, 379, 1103), (1103, 379, 381, 1104), (1104, 381, 383, 1105), (1105, 383, 385, 1106), (1106, 385, 387, 1107), (1107, 387, 389, 1108), (1108, 389, 391, 1109), (1109, 391, 393, 1110), (1110, 393, 395, 1111), (1111, 395, 397, 1112), (1112, 397, 399, 1113), (1113, 399, 401, 1114), (1114, 401, 403, 1115), (1115, 403, 405, 1116), (1116, 405, 407, 1117), (1117, 407, 409, 1118), (1118, 409, 411, 1119), (1119, 411, 413, 1120), (1120, 413, 415, 1121), (1121, 415, 353, 1090), (362, 364, 454, 453), (1088, 447, 416, 1089), (1087, 446, 447, 1088), (1086, 445, 446, 1087), (1085, 444, 445, 1086), (1084, 443, 444, 1085), (1083, 442, 443, 1084), (1082, 441, 442, 1083), (1081, 440, 441, 1082), (1080, 439, 440, 1081), (1079, 438, 439, 1080), (1078, 437, 438, 1079), (1077, 436, 437, 1078), (1076, 435, 436, 1077), (1075, 434, 435, 1076), (1074, 433, 434, 1075), (1073, 432, 433, 1074), (1072, 431, 432, 1073), (1071, 430, 431, 1072), (1070, 429, 430, 1071), (1069, 428, 429, 1070), (1068, 427, 428, 1069), (1067, 426, 427, 1068), (1066, 425, 426, 1067), (1065, 424, 425, 1066), (1064, 423, 424, 1065), (1063, 422, 423, 1064), (1062, 421, 422, 1063), (1061, 420, 421, 1062), (1060, 419, 420, 1061), (1059, 418, 419, 1060), (1058, 417, 418, 1059), (1089, 416, 417, 1058), (478, 479, 511, 510), (380, 382, 463, 462), (398, 400, 472, 471), (354, 356, 450, 449), (372, 374, 459, 458), (390, 392, 468, 467), (408, 410, 477, 476), (364, 366, 455, 454), (382, 384, 464, 463), (400, 402, 473, 472), (356, 358, 451, 450), (374, 376, 460, 459), (392, 394, 469, 468), (410, 412, 478, 477), (366, 368, 456, 455), (384, 386, 465, 464), (402, 404, 474, 473), (358, 360, 452, 451), (376, 378, 461, 460), (394, 396, 470, 469), (412, 414, 479, 478), (368, 370, 457, 456), (386, 388, 466, 465), (404, 406, 475, 474), (360, 362, 453, 452), (378, 380, 462, 461), (396, 398, 471, 470), (352, 354, 449, 448), (414, 352, 448, 479), (370, 372, 458, 457), (388, 390, 467, 466), (406, 408, 476, 475), (465, 466, 498, 497), (452, 453, 485, 484), (479, 448, 480, 511), (466, 467, 499, 498), (453, 454, 486, 485), (467, 468, 500, 499), (454, 455, 487, 486), (468, 469, 501, 500), (455, 456, 488, 487), (469, 470, 502, 501), (456, 457, 489, 488), (470, 471, 503, 502), (457, 458, 490, 489), (471, 472, 504, 503), (458, 459, 491, 490), (472, 473, 505, 504), (459, 460, 492, 491), (473, 474, 506, 505), (460, 461, 493, 492), (474, 475, 507, 506), (461, 462, 494, 493), (448, 449, 481, 480), (475, 476, 508, 507), (462, 463, 495, 494), (449, 450, 482, 481), (476, 477, 509, 508), (463, 464, 496, 495), (450, 451, 483, 482), (477, 478, 510, 509), (464, 465, 497, 496), (451, 452, 484, 483), (515, 514, 529, 530), (523, 522, 537, 538), (516, 515, 530, 531), (524, 523, 538, 539), (517, 516, 531, 532), (525, 524, 539, 540), (518, 517, 532, 533), (526, 525, 540, 541), (519, 518, 533, 534), (512, 963, 527), (842, 526, 541), (520, 519, 534, 535), (513, 512, 527, 528), (521, 520, 535, 536), (514, 513, 528, 529), (522, 521, 536, 537), (529, 528, 543, 544), (537, 536, 551, 552), (530, 529, 544, 545), (538, 537, 552, 553), (531, 530, 545, 546), (539, 538, 553, 554), (532, 531, 546, 547), (540, 539, 554, 555), (533, 532, 547, 548), (541, 540, 555, 556), (534, 533, 548, 549), (527, 963, 542), (842, 541, 556), (535, 534, 549, 550), (528, 527, 542, 543), (536, 535, 550, 551), (548, 547, 562, 563), (556, 555, 570, 571), (549, 548, 563, 564), (542, 963, 557), (842, 556, 571), (550, 549, 564, 565), (543, 542, 557, 558), (551, 550, 565, 566), (544, 543, 558, 559), (552, 551, 566, 567), (545, 544, 559, 560), (553, 552, 567, 568), (546, 545, 560, 561), (554, 553, 568, 569), (547, 546, 561, 562), (555, 554, 569, 570), (567, 566, 581, 582), (560, 559, 574, 575), (568, 567, 582, 583), (561, 560, 575, 576), (569, 568, 583, 584), (562, 561, 576, 577), (570, 569, 584, 585), (563, 562, 577, 578), (571, 570, 585, 586), (564, 563, 578, 579), (557, 963, 572), (842, 571, 586), (565, 564, 579, 580), (558, 557, 572, 573), (566, 565, 580, 581), (559, 558, 573, 574), (586, 585, 600, 601), (579, 578, 593, 594), (572, 963, 587), (842, 586, 601), (580, 579, 594, 595), (573, 572, 587, 588), (581, 580, 595, 596), (574, 573, 588, 589), (582, 581, 596, 597), (575, 574, 589, 590), (583, 582, 597, 598), (576, 575, 590, 591), (584, 583, 598, 599), (577, 576, 591, 592), (585, 584, 599, 600), (578, 577, 592, 593), (590, 589, 604, 605), (598, 597, 612, 613), (591, 590, 605, 606), (599, 598, 613, 614), (592, 591, 606, 607), (600, 599, 614, 615), (593, 592, 607, 608), (601, 600, 615, 616), (594, 593, 608, 609), (587, 963, 602), (842, 601, 616), (595, 594, 609, 610), (588, 587, 602, 603), (596, 595, 610, 611), (589, 588, 603, 604), (597, 596, 611, 612), (609, 608, 623, 624), (602, 963, 617), (842, 616, 631), (610, 609, 624, 625), (603, 602, 617, 618), (611, 610, 625, 626), (604, 603, 618, 619), (612, 611, 626, 627), (605, 604, 619, 620), (613, 612, 627, 628), (606, 605, 620, 621), (614, 613, 628, 629), (607, 606, 621, 622), (615, 614, 629, 630), (608, 607, 622, 623), (616, 615, 630, 631), (628, 627, 642, 643), (621, 620, 635, 636), (629, 628, 643, 644), (622, 621, 636, 637), (630, 629, 644, 645), (623, 622, 637, 638), (631, 630, 645, 646), (624, 623, 638, 639), (617, 963, 632), (842, 631, 646), (625, 624, 639, 640), (618, 617, 632, 633), (626, 625, 640, 641), (619, 618, 633, 634), (627, 626, 641, 642), (620, 619, 634, 635), (842, 646, 661), (640, 639, 654, 655), (633, 632, 647, 648), (641, 640, 655, 656), (634, 633, 648, 649), (642, 641, 656, 657), (635, 634, 649, 650), (643, 642, 657, 658), (636, 635, 650, 651), (644, 643, 658, 659), (637, 636, 651, 652), (645, 644, 659, 660), (638, 637, 652, 653), (646, 645, 660, 661), (639, 638, 653, 654), (632, 963, 647), (659, 658, 673, 674), (652, 651, 666, 667), (660, 659, 674, 675), (653, 652, 667, 668), (661, 660, 675, 676), (654, 653, 668, 669), (647, 963, 662), (842, 661, 676), (655, 654, 669, 670), (648, 647, 662, 663), (656, 655, 670, 671), (649, 648, 663, 664), (657, 656, 671, 672), (650, 649, 664, 665), (658, 657, 672, 673), (651, 650, 665, 666), (663, 662, 677, 678), (671, 670, 685, 686), (664, 663, 678, 679), (672, 671, 686, 687), (665, 664, 679, 680), (673, 672, 687, 688), (666, 665, 680, 681), (674, 673, 688, 689), (667, 666, 681, 682), (675, 674, 689, 690), (668, 667, 682, 683), (676, 675, 690, 691), (669, 668, 683, 684), (662, 963, 677), (842, 676, 691), (670, 669, 684, 685), (682, 681, 696, 697), (690, 689, 704, 705), (683, 682, 697, 698), (691, 690, 705, 706), (684, 683, 698, 699), (677, 963, 692), (842, 691, 706), (685, 684, 699, 700), (678, 677, 692, 693), (686, 685, 700, 701), (679, 678, 693, 694), (687, 686, 701, 702), (680, 679, 694, 695), (688, 687, 702, 703), (681, 680, 695, 696), (689, 688, 703, 704), (701, 700, 715, 716), (694, 693, 708, 709), (702, 701, 716, 717), (695, 694, 709, 710), (703, 702, 717, 718), (696, 695, 710, 711), (704, 703, 718, 719), (697, 696, 711, 712), (705, 704, 719, 720), (698, 697, 712, 713), (706, 705, 720, 721), (699, 698, 713, 714), (692, 963, 707), (842, 706, 721), (700, 699, 714, 715), (693, 692, 707, 708), (720, 719, 734, 735), (713, 712, 727, 728), (721, 720, 735, 736), (714, 713, 728, 729), (707, 963, 722), (842, 721, 736), (715, 714, 729, 730), (708, 707, 722, 723), (716, 715, 730, 731), (709, 708, 723, 724), (717, 716, 731, 732), (710, 709, 724, 725), (718, 717, 732, 733), (711, 710, 725, 726), (719, 718, 733, 734), (712, 711, 726, 727), (724, 723, 738, 739), (732, 731, 746, 747), (725, 724, 739, 740), (733, 732, 747, 748), (726, 725, 740, 741), (734, 733, 748, 749), (727, 726, 741, 742), (735, 734, 749, 750), (728, 727, 742, 743), (736, 735, 750, 751), (729, 728, 743, 744), (722, 963, 737), (842, 736, 751), (730, 729, 744, 745), (723, 722, 737, 738), (731, 730, 745, 746), (743, 742, 757, 758), (751, 750, 765, 766), (744, 743, 758, 759), (737, 963, 752), (842, 751, 766), (745, 744, 759, 760), (738, 737, 752, 753), (746, 745, 760, 761), (739, 738, 753, 754), (747, 746, 761, 762), (740, 739, 754, 755), (748, 747, 762, 763), (741, 740, 755, 756), (749, 748, 763, 764), (742, 741, 756, 757), (750, 749, 764, 765), (762, 761, 776, 777), (755, 754, 769, 770), (763, 762, 777, 778), (756, 755, 770, 771), (764, 763, 778, 779), (757, 756, 771, 772), (765, 764, 779, 780), (758, 757, 772, 773), (766, 765, 780, 781), (759, 758, 773, 774), (752, 963, 767), (842, 766, 781), (760, 759, 774, 775), (753, 752, 767, 768), (761, 760, 775, 776), (754, 753, 768, 769), (781, 780, 795, 796), (774, 773, 788, 789), (767, 963, 782), (842, 781, 796), (775, 774, 789, 790), (768, 767, 782, 783), (776, 775, 790, 791), (769, 768, 783, 784), (777, 776, 791, 792), (770, 769, 784, 785), (778, 777, 792, 793), (771, 770, 785, 786), (779, 778, 793, 794), (772, 771, 786, 787), (780, 779, 794, 795), (773, 772, 787, 788), (793, 792, 807, 808), (786, 785, 800, 801), (794, 793, 808, 809), (787, 786, 801, 802), (795, 794, 809, 810), (788, 787, 802, 803), (796, 795, 810, 811), (789, 788, 803, 804), (782, 963, 797), (842, 796, 811), (790, 789, 804, 805), (783, 782, 797, 798), (791, 790, 805, 806), (784, 783, 798, 799), (792, 791, 806, 807), (785, 784, 799, 800), (797, 963, 812), (842, 811, 826), (805, 804, 819, 820), (798, 797, 812, 813), (806, 805, 820, 821), (799, 798, 813, 814), (807, 806, 821, 822), (800, 799, 814, 815), (808, 807, 822, 823), (801, 800, 815, 816), (809, 808, 823, 824), (802, 801, 816, 817), (810, 809, 824, 825), (803, 802, 817, 818), (811, 810, 825, 826), (804, 803, 818, 819), (816, 815, 830, 831), (824, 823, 838, 839), (817, 816, 831, 832), (825, 824, 839, 840), (818, 817, 832, 833), (826, 825, 840, 841), (819, 818, 833, 834), (812, 963, 827), (842, 826, 841), (820, 819, 834, 835), (813, 812, 827, 828), (821, 820, 835, 836), (814, 813, 828, 829), (822, 821, 836, 837), (815, 814, 829, 830), (823, 822, 837, 838), (835, 834, 850, 851), (828, 827, 843, 844), (836, 835, 851, 852), (829, 828, 844, 845), (837, 836, 852, 853), (830, 829, 845, 846), (838, 837, 853, 854), (831, 830, 846, 847), (839, 838, 854, 855), (832, 831, 847, 848), (840, 839, 855, 856), (833, 832, 848, 849), (841, 840, 856, 857), (834, 833, 849, 850), (827, 963, 843), (842, 841, 857), (855, 854, 869, 870), (848, 847, 862, 863), (856, 855, 870, 871), (849, 848, 863, 864), (857, 856, 871, 872), (850, 849, 864, 865), (843, 963, 858), (842, 857, 872), (851, 850, 865, 866), (844, 843, 858, 859), (852, 851, 866, 867), (845, 844, 859, 860), (853, 852, 867, 868), (846, 845, 860, 861), (854, 853, 868, 869), (847, 846, 861, 862), (859, 858, 873, 874), (867, 866, 881, 882), (860, 859, 874, 875), (868, 867, 882, 883), (861, 860, 875, 876), (869, 868, 883, 884), (862, 861, 876, 877), (870, 869, 884, 885), (863, 862, 877, 878), (871, 870, 885, 886), (864, 863, 878, 879), (872, 871, 886, 887), (865, 864, 879, 880), (858, 963, 873), (842, 872, 887), (866, 865, 880, 881), (878, 877, 892, 893), (886, 885, 900, 901), (879, 878, 893, 894), (887, 886, 901, 902), (880, 879, 894, 895), (873, 963, 888), (842, 887, 902), (881, 880, 895, 896), (874, 873, 888, 889), (882, 881, 896, 897), (875, 874, 889, 890), (883, 882, 897, 898), (876, 875, 890, 891), (884, 883, 898, 899), (877, 876, 891, 892), (885, 884, 899, 900), (897, 896, 911, 912), (890, 889, 904, 905), (898, 897, 912, 913), (891, 890, 905, 906), (899, 898, 913, 914), (892, 891, 906, 907), (900, 899, 914, 915), (893, 892, 907, 908), (901, 900, 915, 916), (894, 893, 908, 909), (902, 901, 916, 917), (895, 894, 909, 910), (888, 963, 903), (842, 902, 917), (896, 895, 910, 911), (889, 888, 903, 904), (916, 915, 930, 931), (909, 908, 923, 924), (917, 916, 931, 932), (910, 909, 924, 925), (903, 963, 918), (842, 917, 932), (911, 910, 925, 926), (904, 903, 918, 919), (912, 911, 926, 927), (905, 904, 919, 920), (913, 912, 927, 928), (906, 905, 920, 921), (914, 913, 928, 929), (907, 906, 921, 922), (915, 914, 929, 930), (908, 907, 922, 923), (928, 927, 942, 943), (921, 920, 935, 936), (929, 928, 943, 944), (922, 921, 936, 937), (930, 929, 944, 945), (923, 922, 937, 938), (931, 930, 945, 946), (924, 923, 938, 939), (932, 931, 946, 947), (925, 924, 939, 940), (918, 963, 933), (842, 932, 947), (926, 925, 940, 941), (919, 918, 933, 934), (927, 926, 941, 942), (920, 919, 934, 935), (947, 946, 961, 962), (940, 939, 954, 955), (933, 963, 948), (842, 947, 962), (941, 940, 955, 956), (934, 933, 948, 949), (942, 941, 956, 957), (935, 934, 949, 950), (943, 942, 957, 958), (936, 935, 950, 951), (944, 943, 958, 959), (937, 936, 951, 952), (945, 944, 959, 960), (938, 937, 952, 953), (946, 945, 960, 961), (939, 938, 953, 954), (951, 950, 966, 967), (959, 958, 974, 975), (952, 951, 967, 968), (960, 959, 975, 976), (953, 952, 968, 969), (961, 960, 976, 977), (954, 953, 969, 970), (962, 961, 977, 978), (955, 954, 970, 971), (948, 963, 964), (842, 962, 978), (956, 955, 971, 972), (949, 948, 964, 965), (957, 956, 972, 973), (950, 949, 965, 966), (958, 957, 973, 974), (971, 970, 985, 986), (964, 963, 979), (842, 978, 993), (972, 971, 986, 987), (965, 964, 979, 980), (973, 972, 987, 988), (966, 965, 980, 981), (974, 973, 988, 989), (967, 966, 981, 982), (975, 974, 989, 990), (968, 967, 982, 983), (976, 975, 990, 991), (969, 968, 983, 984), (977, 976, 991, 992), (970, 969, 984, 985), (978, 977, 992, 993), (990, 989, 522, 523), (983, 982, 515, 516), (991, 990, 523, 524), (984, 983, 516, 517), (992, 991, 524, 525), (985, 984, 517, 518), (993, 992, 525, 526), (986, 985, 518, 519), (979, 963, 512), (842, 993, 526), (987, 986, 519, 520), (980, 979, 512, 513), (988, 987, 520, 521), (981, 980, 513, 514), (989, 988, 521, 522), (982, 981, 514, 515), (1057, 996, 995, 994), (1056, 997, 996, 1057), (1055, 998, 997, 1056), (1054, 999, 998, 1055), (1053, 1000, 999, 1054), (1052, 1001, 1000, 1053), (1051, 1002, 1001, 1052), (1050, 1003, 1002, 1051), (1049, 1004, 1003, 1050), (1048, 1005, 1004, 1049), (1047, 1006, 1005, 1048), (1046, 1007, 1006, 1047), (1045, 1008, 1007, 1046), (1044, 1009, 1008, 1045), (1043, 1010, 1009, 1044), (1042, 1011, 1010, 1043), (1041, 1012, 1011, 1042), (1040, 1013, 1012, 1041), (1039, 1014, 1013, 1040), (1038, 1015, 1014, 1039), (1037, 1016, 1015, 1038), (1036, 1017, 1016, 1037), (1035, 1018, 1017, 1036), (1034, 1019, 1018, 1035), (1033, 1020, 1019, 1034), (1032, 1021, 1020, 1033), (1031, 1022, 1021, 1032), (1030, 1023, 1022, 1031), (1029, 1024, 1023, 1030), (1028, 1025, 1024, 1029), (1027, 1026, 1025, 1028), (994, 995, 1026, 1027), (273, 275, 1002, 1003), (245, 247, 1016, 1017), (271, 273, 1003, 1004), (243, 245, 1017, 1018), (269, 271, 1004, 1005), (241, 243, 1018, 1019), (267, 269, 1005, 1006), (239, 241, 1019, 1020), (265, 267, 1006, 1007), (237, 239, 1020, 1021), (263, 265, 1007, 1008), (235, 237, 1021, 1022), (261, 263, 1008, 1009), (287, 224, 995, 996), (352, 1089, 1058, 354), (354, 1058, 1059, 356), (356, 1059, 1060, 358), (358, 1060, 1061, 360), (360, 1061, 1062, 362), (362, 1062, 1063, 364), (364, 1063, 1064, 366), (366, 1064, 1065, 368), (368, 1065, 1066, 370), (370, 1066, 1067, 372), (372, 1067, 1068, 374), (374, 1068, 1069, 376), (376, 1069, 1070, 378), (378, 1070, 1071, 380), (380, 1071, 1072, 382), (382, 1072, 1073, 384), (384, 1073, 1074, 386), (386, 1074, 1075, 388), (388, 1075, 1076, 390), (390, 1076, 1077, 392), (392, 1077, 1078, 394), (394, 1078, 1079, 396), (396, 1079, 1080, 398), (398, 1080, 1081, 400), (400, 1081, 1082, 402), (402, 1082, 1083, 404), (404, 1083, 1084, 406), (406, 1084, 1085, 408), (408, 1085, 1086, 410), (410, 1086, 1087, 412), (412, 1087, 1088, 414), (414, 1088, 1089, 352), (447, 1121, 1090, 416), (446, 1120, 1121, 447), (445, 1119, 1120, 446), (444, 1118, 1119, 445), (443, 1117, 1118, 444), (442, 1116, 1117, 443), (441, 1115, 1116, 442), (440, 1114, 1115, 441), (439, 1113, 1114, 440), (438, 1112, 1113, 439), (437, 1111, 1112, 438), (436, 1110, 1111, 437), (435, 1109, 1110, 436), (434, 1108, 1109, 435), (433, 1107, 1108, 434), (432, 1106, 1107, 433), (431, 1105, 1106, 432), (430, 1104, 1105, 431), (429, 1103, 1104, 430), (428, 1102, 1103, 429), (427, 1101, 1102, 428), (426, 1100, 1101, 427), (425, 1099, 1100, 426), (424, 1098, 1099, 425), (423, 1097, 1098, 424), (422, 1096, 1097, 423), (421, 1095, 1096, 422), (420, 1094, 1095, 421), (419, 1093, 1094, 420), (418, 1092, 1093, 419), (417, 1091, 1092, 418), (416, 1090, 1091, 417)])
me_cylinder_002.polygons.foreach_set('material_index', [2, 2, 2, 2, 2, 2, 2, 2, 2, 2, 2, 2, 2, 2, 2, 2, 2, 2, 2, 2, 2, 2, 2, 2, 2, 2, 2, 2, 2, 2, 2, 2, 2, 2, 2, 2, 2, 2, 2, 2, 2, 2, 2, 2, 2, 2, 2, 2, 2, 2, 2, 2, 2, 2, 2, 2, 2, 2, 2, 2, 2, 2, 2, 2, 2, 2, 2, 2, 2, 2, 2, 2, 2, 2, 2, 2, 2, 2, 2, 2, 2, 2, 2, 2, 2, 2, 2, 2, 2, 2, 2, 2, 2, 2, 2, 2, 2, 0, 2, 2, 2, 2, 2, 2, 2, 2, 2, 2, 2, 2, 2, 2, 2, 2, 2, 2, 2, 2, 2, 2, 2, 2, 2, 2, 2, 2, 2, 2, 2, 2, 2, 2, 2, 2, 2, 2, 2, 2, 2, 2, 2, 2, 2, 2, 2, 2, 2, 2, 2, 2, 2, 2, 2, 2, 2, 2, 2, 2, 2, 2, 2, 2, 2, 2, 2, 2, 2, 2, 2, 2, 2, 2, 2, 2, 2, 2, 2, 2, 2, 2, 2, 2, 2, 2, 2, 2, 2, 2, 2, 2, 2, 2, 2, 2, 2, 2, 2, 2, 2, 2, 2, 2, 2, 2, 2, 2, 2, 2, 2, 2, 2, 2, 2, 2, 2, 2, 2, 2, 2, 2, 2, 2, 2, 2, 2, 2, 2, 2, 2, 2, 2, 2, 2, 2, 2, 2, 2, 2, 2, 2, 2, 2, 2, 2, 0, 2, 2, 2, 2, 2, 2, 2, 2, 2, 2, 2, 2, 2, 2, 2, 2, 2, 2, 2, 2, 2, 2, 2, 2, 2, 2, 2, 2, 2, 2, 2, 2, 2, 2, 2, 2, 2, 2, 2, 2, 2, 2, 2, 2, 2, 2, 2, 2, 2, 2, 2, 2, 2, 2, 2, 2, 2, 2, 2, 2, 2, 2, 2, 0, 0, 0, 0, 0, 0, 0, 0, 0, 0, 0, 0, 0, 0, 0, 0, 0, 0, 0, 0, 0, 0, 0, 0, 0, 0, 0, 0, 0, 0, 0, 0, 0, 0, 0, 0, 0, 0, 0, 0, 0, 0, 0, 0, 0, 0, 0, 0, 0, 0, 0, 0, 0, 0, 0, 0, 0, 0, 0, 0, 0, 0, 0, 0, 0, 0, 0, 0, 0, 0, 0, 0, 0, 0, 0, 0, 0, 0, 0, 0, 0, 0, 0, 0, 0, 0, 0, 0, 0, 0, 0, 0, 0, 0, 0, 0, 0, 0, 0, 0, 0, 0, 0, 0, 0, 0, 0, 0, 0, 0, 0, 0, 0, 0, 0, 0, 0, 0, 0, 0, 0, 0, 0, 0, 0, 0, 0, 0, 2, 2, 2, 2, 2, 2, 2, 2, 2, 2, 2, 2, 2, 2, 2, 2, 2, 2, 2, 2, 2, 2, 2, 2, 2, 2, 2, 2, 2, 2, 2, 2, 2, 2, 2, 2, 2, 2, 2, 2, 2, 2, 2, 2, 2, 2, 2, 2, 2, 2, 2, 2, 2, 2, 2, 2, 2, 2, 2, 2, 2, 2, 2, 2, 2, 2, 2, 2, 2, 2, 2, 2, 2, 2, 2, 2, 2, 2, 2, 2, 2, 2, 2, 2, 2, 2, 2, 2, 2, 2, 2, 2, 2, 2, 2, 2, 2, 2, 2, 2, 2, 2, 2, 2, 2, 2, 2, 2, 2, 2, 2, 2, 2, 2, 2, 2, 2, 2, 2, 2, 2, 2, 2, 2, 2, 2, 2, 2, 2, 2, 2, 2, 2, 2, 2, 2, 2, 2, 2, 2, 2, 2, 2, 2, 2, 2, 2, 2, 2, 2, 2, 2, 2, 2, 2, 2, 2, 2, 2, 2, 2, 2, 2, 2, 2, 2, 2, 2, 2, 2, 2, 2, 2, 2, 2, 2, 2, 2, 2, 2, 2, 2, 2, 2, 2, 2, 2, 2, 2, 2, 2, 2, 2, 2, 2, 2, 2, 2, 2, 2, 2, 2, 2, 2, 2, 2, 2, 2, 2, 2, 2, 2, 2, 2, 2, 2, 2, 2, 2, 2, 2, 2, 2, 2, 2, 2, 2, 2, 2, 2, 2, 2, 2, 2, 2, 2, 2, 2, 2, 2, 2, 2, 2, 2, 2, 2, 2, 2, 2, 2, 2, 2, 2, 2, 2, 2, 2, 2, 2, 2, 2, 2, 2, 2, 2, 2, 2, 2, 2, 2, 2, 2, 2, 2, 2, 2, 2, 2, 2, 2, 2, 2, 2, 2, 2, 2, 2, 2, 2, 2, 2, 2, 2, 2, 2, 2, 2, 2, 2, 2, 2, 2, 2, 2, 2, 2, 2, 2, 2, 2, 2, 2, 2, 2, 2, 2, 2, 2, 2, 2, 2, 2, 2, 2, 2, 2, 2, 2, 2, 2, 2, 2, 2, 2, 2, 2, 2, 2, 2, 2, 2, 2, 2, 2, 2, 2, 2, 2, 2, 2, 2, 2, 2, 2, 2, 2, 2, 2, 2, 2, 2, 2, 2, 2, 2, 2, 2, 2, 2, 2, 2, 2, 2, 2, 2, 2, 2, 2, 2, 2, 2, 2, 2, 2, 2, 2, 2, 2, 2, 2, 2, 2, 2, 2, 2, 2, 2, 2, 2, 2, 2, 2, 2, 2, 2, 2, 2, 2, 2, 2, 2, 2, 2, 2, 2, 2, 2, 2, 2, 2, 2, 2, 2, 2, 2, 2, 2, 2, 2, 2, 2, 2, 2, 2, 2, 2, 2, 2, 2, 2, 2, 2, 2, 2, 2, 2, 2, 2, 2, 2, 2, 2, 2, 2, 2, 2, 2, 2, 2, 2, 2, 2, 2, 2, 2, 2, 2, 2, 2, 2, 2, 2, 2, 2, 2, 2, 2, 2, 2, 2, 2, 2, 2, 2, 2, 2, 2, 2, 2, 2, 2, 2, 2, 2, 2, 2, 2, 2, 2, 2, 2, 2, 2, 2, 2, 2, 2, 2, 2, 2, 2, 2, 2, 2, 2, 2, 2, 2, 2, 2, 2, 2, 2, 2, 2, 2, 2, 2, 2, 2, 2, 2, 2, 2, 2, 2, 2, 2, 2, 2, 2, 2, 2, 2, 2, 2, 2, 2, 2, 2, 2, 2, 2, 2, 2, 2, 2, 2, 0, 0, 0, 0, 0, 0, 0, 0, 0, 0, 0, 0, 0, 0, 0, 0, 0, 0, 0, 0, 0, 0, 0, 0, 0, 0, 0, 0, 0, 0, 0, 0, 0, 0, 0, 0, 0, 0, 0, 0, 0, 0, 0, 0, 0, 0, 0, 0, 0, 0, 0, 0, 0, 0, 0, 0, 0, 0, 0, 0, 0, 0, 0, 0])
me_cylinder_002.materials.append(mat_dress_001)
me_cylinder_002.materials.append(mat_face_001)
me_cylinder_002.materials.append(mat_head_001)
me_cylinder_002.materials.append(mat_material_001)
me_cylinder_002.use_remesh_preserve_volume = False
me_cylinder_002.use_remesh_preserve_attributes = False
me_cylinder_002.use_mirror_vertex_groups = False
me_cylinder_002.update()
arm_armature = bpy.data.armatures.new('Armature')  # bones are not reproduced

# ---- objects
ob_armature = bpy.data.objects.new('Armature', arm_armature)
ob_cylinder = bpy.data.objects.new('Cylinder', me_cylinder_002)

# ---- transforms, parenting, visibility, modifiers, constraints
ob_armature.location = (0.0, 0.0, -0.01029)
ob_armature.show_in_front = True
ob_armature.lineart.crease_threshold = 0.0
ob_cylinder.parent = ob_armature
ob_cylinder.location = (0.008415, -0.01532, 1.233)
ob_cylinder.lineart.crease_threshold = 0.0
_vg = ob_cylinder.vertex_groups.new(name='Hip')
for _i, _w in zip([352, 352, 354, 354, 356, 356, 358, 358, 360, 360, 362, 362, 364, 364, 366, 366, 368, 368, 370, 370, 372, 372, 374, 374, 376, 376, 378, 378, 380, 380, 382, 382, 384, 384, 386, 386, 388, 388, 390, 390, 392, 392, 394, 394, 396, 396, 398, 398, 400, 400, 402, 402, 404, 404, 406, 406, 408, 408, 410, 410, 412, 412, 414, 414, 448, 449, 450, 451, 452, 453, 454, 455, 456, 457, 458, 459, 460, 461, 462, 463, 464, 465, 466, 467, 468, 469, 470, 471, 472, 473, 474, 475, 476, 477, 478, 479, 480, 481, 482, 483, 484, 485, 486, 487, 488, 489, 490, 491, 492, 493, 494, 495, 496, 497, 498, 499, 500, 501, 502, 503, 504, 505, 506, 507, 508, 509, 510, 511, 1058, 1058, 1059, 1059, 1060, 1060, 1061, 1061, 1062, 1062, 1063, 1063, 1064, 1064, 1065, 1065, 1066, 1066, 1067, 1067, 1068, 1068, 1069, 1069, 1070, 1070, 1071, 1071, 1072, 1072, 1073, 1073, 1074, 1074, 1075, 1075, 1076, 1076, 1077, 1077, 1078, 1078, 1079, 1079, 1080, 1080, 1081, 1081, 1082, 1082, 1083, 1083, 1084, 1084, 1085, 1085, 1086, 1086, 1087, 1087, 1088, 1088, 1089, 1089, 1104, 1105, 1106], [1.0, 1.0, 1.0, 1.0, 1.0, 1.0, 1.0, 1.0, 1.0, 1.0, 1.0, 1.0, 1.0, 1.0, 1.0, 1.0, 1.0, 1.0, 1.0, 1.0, 1.0, 1.0, 1.0, 1.0, 1.0, 1.0, 1.0, 1.0, 1.0, 1.0, 1.0, 1.0, 1.0, 1.0, 1.0, 1.0, 1.0, 1.0, 1.0, 1.0, 1.0, 1.0, 1.0, 1.0, 1.0, 1.0, 1.0, 1.0, 1.0, 1.0, 1.0, 1.0, 1.0, 1.0, 1.0, 1.0, 1.0, 1.0, 1.0, 1.0, 1.0, 1.0, 1.0, 1.0, 1.0, 1.0, 1.0, 1.0, 1.0, 1.0, 1.0, 1.0, 1.0, 1.0, 1.0, 1.0, 1.0, 1.0, 1.0, 1.0, 1.0, 1.0, 1.0, 1.0, 1.0, 1.0, 1.0, 1.0, 1.0, 1.0, 1.0, 1.0, 1.0, 1.0, 1.0, 1.0, 1.0, 1.0, 1.0, 1.0, 1.0, 1.0, 1.0, 1.0, 1.0, 1.0, 1.0, 1.0, 1.0, 1.0, 1.0, 1.0, 1.0, 1.0, 1.0, 1.0, 1.0, 1.0, 1.0, 1.0, 1.0, 1.0, 1.0, 1.0, 1.0, 1.0, 1.0, 1.0, 1.0, 1.0, 1.0, 1.0, 1.0, 1.0, 1.0, 1.0, 1.0, 1.0, 1.0, 1.0, 1.0, 1.0, 1.0, 1.0, 1.0, 1.0, 1.0, 1.0, 1.0, 1.0, 1.0, 1.0, 1.0, 1.0, 1.0, 1.0, 1.0, 1.0, 1.0, 1.0, 1.0, 1.0, 1.0, 1.0, 1.0, 1.0, 1.0, 1.0, 1.0, 1.0, 1.0, 1.0, 1.0, 1.0, 1.0, 1.0, 1.0, 1.0, 1.0, 1.0, 1.0, 1.0, 1.0, 1.0, 1.0, 1.0, 1.0, 1.0, 1.0, 1.0, 1.0, 1.0, 0.001949, 0.0477, 0.02552]): _vg.add([_i], _w, 'REPLACE')
_vg = ob_cylinder.vertex_groups.new(name='Neck')
_vg.add([353, 355, 357, 359, 361, 363, 365, 367, 369, 371, 373, 375, 377, 379, 381, 383, 385, 387, 389, 391, 393, 395, 397, 399, 401, 403, 405, 407, 409, 411, 413, 415, 416, 417, 418, 419, 420, 421, 422, 423, 424, 425, 426, 427, 428, 429, 430, 431, 432, 433, 434, 435, 436, 437, 438, 439, 440, 441, 442, 443, 444, 445, 446, 447, 1058, 1059, 1060, 1061, 1062, 1063, 1064, 1065, 1066, 1067, 1068, 1069, 1070, 1071, 1072, 1073, 1074, 1075, 1076, 1077, 1078, 1079, 1080, 1081, 1082, 1083, 1084, 1085, 1086, 1087, 1088, 1089, 1090, 1091, 1092, 1093, 1094, 1095, 1096, 1097, 1098, 1099, 1100, 1101, 1102, 1103, 1104, 1105, 1106, 1107, 1108, 1109, 1110, 1111, 1112, 1113, 1114, 1115, 1116, 1117, 1118, 1119, 1120, 1121], 1.0, 'REPLACE')
_vg = ob_cylinder.vertex_groups.new(name='Head')
for _i, _w in zip([385, 512, 512, 513, 513, 514, 514, 515, 515, 516, 516, 517, 517, 518, 518, 519, 519, 520, 520, 521, 521, 522, 522, 523, 523, 524, 524, 525, 525, 526, 526, 527, 527, 528, 528, 529, 529, 530, 530, 531, 531, 532, 532, 533, 533, 534, 534, 535, 535, 536, 536, 537, 537, 538, 538, 539, 539, 540, 540, 541, 541, 542, 542, 543, 543, 544, 544, 545, 545, 546, 546, 547, 547, 548, 548, 549, 549, 550, 550, 551, 551, 552, 552, 553, 553, 554, 554, 555, 555, 556, 556, 557, 557, 558, 558, 559, 559, 560, 560, 561, 561, 562, 562, 563, 563, 564, 564, 565, 565, 566, 566, 567, 567, 568, 568, 569, 569, 570, 570, 571, 571, 572, 572, 573, 573, 574, 574, 575, 575, 576, 576, 577, 577, 578, 578, 579, 579, 580, 580, 581, 581, 582, 582, 583, 583, 584, 584, 585, 585, 586, 586, 587, 587, 588, 588, 589, 589, 590, 590, 591, 591, 592, 592, 593, 593, 594, 594, 595, 595, 596, 596, 597, 597, 598, 598, 599, 599, 600, 600, 601, 601, 602, 602, 603, 603, 604, 604, 605, 605, 606, 606, 607, 607, 608, 608, 609, 609, 610, 610, 611, 611, 612, 612, 613, 613, 614, 614, 615, 615, 616, 616, 617, 617, 618, 618, 619, 619, 620, 620, 621, 621, 622, 622, 623, 623, 624, 624, 625, 625, 626, 626, 627, 627, 628, 628, 629, 629, 630, 630, 631, 631, 632, 632, 633, 633, 634, 634, 635, 635, 636, 636, 637, 637, 638, 638, 639, 639, 640, 640, 641, 641, 642, 642, 643, 643, 644, 644, 645, 645, 646, 646, 647, 647, 648, 648, 649, 649, 650, 650, 651, 651, 652, 652, 653, 653, 654, 654, 655, 655, 656, 656, 657, 657, 658, 658, 659, 659, 660, 660, 661, 661, 662, 662, 663, 663, 664, 664, 665, 665, 666, 666, 667, 667, 668, 668, 669, 669, 670, 670, 671, 671, 672, 672, 673, 673, 674, 674, 675, 675, 676, 676, 677, 677, 678, 678, 679, 679, 680, 680, 681, 681, 682, 682, 683, 683, 684, 684, 685, 685, 686, 686, 687, 687, 688, 688, 689, 689, 690, 690, 691, 691, 692, 692, 693, 693, 694, 694, 695, 695, 696, 696, 697, 697, 698, 698, 699, 699, 700, 700, 701, 701, 702, 702, 703, 703, 704, 704, 705, 705, 706, 706, 707, 707, 708, 708, 709, 709, 710, 710, 711, 711, 712, 712, 713, 713, 714, 714, 715, 715, 716, 716, 717, 717, 718, 718, 719, 719, 720, 720, 721, 721, 722, 722, 723, 723, 724, 724, 725, 725, 726, 726, 727, 727, 728, 728, 729, 729, 730, 730, 731, 731, 732, 732, 733, 733, 734, 734, 735, 735, 736, 736, 737, 737, 738, 738, 739, 739, 740, 740, 741, 741, 742, 742, 743, 743, 744, 744, 745, 745, 746, 746, 747, 747, 748, 748, 749, 749, 750, 750, 751, 751, 752, 752, 753, 753, 754, 754, 755, 755, 756, 756, 757, 757, 758, 758, 759, 759, 760, 760, 761, 761, 762, 762, 763, 763, 764, 764, 765, 765, 766, 766, 767, 767, 768, 768, 769, 769, 770, 770, 771, 771, 772, 772, 773, 773, 774, 774, 775, 775, 776, 776, 777, 777, 778, 778, 779, 779, 780, 780, 781, 781, 782, 782, 783, 783, 784, 784, 785, 785, 786, 786, 787, 787, 788, 788, 789, 789, 790, 790, 791, 791, 792, 792, 793, 793, 794, 794, 795, 795, 796, 796, 797, 797, 798, 798, 799, 799, 800, 800, 801, 801, 802, 802, 803, 803, 804, 804, 805, 805, 806, 806, 807, 807, 808, 808, 809, 809, 810, 810, 811, 811, 812, 812, 813, 813, 814, 814, 815, 815, 816, 816, 817, 817, 818, 818, 819, 819, 820, 820, 821, 821, 822, 822, 823, 823, 824, 824, 825, 825, 826, 826, 827, 827, 828, 828, 829, 829, 830, 830, 831, 831, 832, 832, 833, 833, 834, 834, 835, 835, 836, 836, 837, 837, 838, 838, 839, 839, 840, 840, 841, 841, 842, 842, 843, 843, 844, 844, 845, 845, 846, 846, 847, 847, 848, 848, 849, 849, 850, 850, 851, 851, 852, 852, 853, 853, 854, 854, 855, 855, 856, 856, 857, 857, 858, 858, 859, 859, 860, 860, 861, 861, 862, 862, 863, 863, 864, 864, 865, 865, 866, 866, 867, 867, 868, 868, 869, 869, 870, 870, 871, 871, 872, 872, 873, 873, 874, 874, 875, 875, 876, 876, 877, 877, 878, 878, 879, 879, 880, 880, 881, 881, 882, 882, 883, 883, 884, 884, 885, 885, 886, 886, 887, 887, 888, 888, 889, 889, 890, 890, 891, 891, 892, 892, 893, 893, 894, 894, 895, 895, 896, 896, 897, 897, 898, 898, 899, 899, 900, 900, 901, 901, 902, 902, 903, 903, 904, 904, 905, 905, 906, 906, 907, 907, 908, 908, 909, 909, 910, 910, 911, 911, 912, 912, 913, 913, 914, 914, 915, 915, 916, 916, 917, 917, 918, 918, 919, 919, 920, 920, 921, 921, 922, 922, 923, 923, 924, 924, 925, 925, 926, 926, 927, 927, 928, 928, 929, 929, 930, 930, 931, 931, 932, 932, 933, 933, 934, 934, 935, 935, 936, 936, 937, 937, 938, 938, 939, 939, 940, 940, 941, 941, 942, 942, 943, 943, 944, 944, 945, 945, 946, 946, 947, 947, 948, 948, 949, 949, 950, 950, 951, 951, 952, 952, 953, 953, 954, 954, 955, 955, 956, 956, 957, 957, 958, 958, 959, 959, 960, 960, 961, 961, 962, 962, 963, 963, 964, 964, 965, 965, 966, 966, 967, 967, 968, 968, 969, 969, 970, 970, 971, 971, 972, 972, 973, 973, 974, 974, 975, 975, 976, 976, 977, 977, 978, 978, 979, 979, 980, 980, 981, 981, 982, 982, 983, 983, 984, 984, 985, 985, 986, 986, 987, 987, 988, 988, 989, 989, 990, 990, 991, 991, 992, 992, 993, 993], [8.22e-05, 1.0, 1.0, 1.0, 1.0, 1.0, 1.0, 1.0, 1.0, 1.0, 1.0, 1.0, 1.0, 1.0, 1.0, 1.0, 1.0, 1.0, 1.0, 1.0, 1.0, 1.0, 1.0, 1.0, 1.0, 1.0, 1.0, 1.0, 1.0, 1.0, 1.0, 1.0, 1.0, 1.0, 1.0, 1.0, 1.0, 1.0, 1.0, 1.0, 1.0, 1.0, 1.0, 1.0, 1.0, 1.0, 1.0, 1.0, 1.0, 1.0, 1.0, 1.0, 1.0, 1.0, 1.0, 1.0, 1.0, 1.0, 1.0, 1.0, 1.0, 1.0, 1.0, 1.0, 1.0, 1.0, 1.0, 1.0, 1.0, 1.0, 1.0, 1.0, 1.0, 1.0, 1.0, 1.0, 1.0, 1.0, 1.0, 1.0, 1.0, 1.0, 1.0, 1.0, 1.0, 1.0, 1.0, 1.0, 1.0, 1.0, 1.0, 1.0, 1.0, 1.0, 1.0, 1.0, 1.0, 1.0, 1.0, 1.0, 1.0, 1.0, 1.0, 1.0, 1.0, 1.0, 1.0, 1.0, 1.0, 1.0, 1.0, 1.0, 1.0, 1.0, 1.0, 1.0, 1.0, 1.0, 1.0, 1.0, 1.0, 1.0, 1.0, 1.0, 1.0, 1.0, 1.0, 1.0, 1.0, 1.0, 1.0, 1.0, 1.0, 1.0, 1.0, 1.0, 1.0, 1.0, 1.0, 1.0, 1.0, 1.0, 1.0, 1.0, 1.0, 1.0, 1.0, 1.0, 1.0, 1.0, 1.0, 1.0, 1.0, 1.0, 1.0, 1.0, 1.0, 1.0, 1.0, 1.0, 1.0, 1.0, 1.0, 1.0, 1.0, 1.0, 1.0, 1.0, 1.0, 1.0, 1.0, 1.0, 1.0, 1.0, 1.0, 1.0, 1.0, 1.0, 1.0, 1.0, 1.0, 1.0, 1.0, 1.0, 1.0, 1.0, 1.0, 1.0, 1.0, 1.0, 1.0, 1.0, 1.0, 1.0, 1.0, 1.0, 1.0, 1.0, 1.0, 1.0, 1.0, 1.0, 1.0, 1.0, 1.0, 1.0, 1.0, 1.0, 1.0, 1.0, 1.0, 1.0, 1.0, 1.0, 1.0, 1.0, 1.0, 1.0, 1.0, 1.0, 1.0, 1.0, 1.0, 1.0, 1.0, 1.0, 1.0, 1.0, 1.0, 1.0, 1.0, 1.0, 1.0, 1.0, 1.0, 1.0, 1.0, 1.0, 1.0, 1.0, 1.0, 1.0, 1.0, 1.0, 1.0, 1.0, 1.0, 1.0, 1.0, 1.0, 1.0, 1.0, 1.0, 1.0, 1.0, 1.0, 1.0, 1.0, 1.0, 1.0, 1.0, 1.0, 1.0, 1.0, 1.0, 1.0, 1.0, 1.0, 1.0, 1.0, 1.0, 1.0, 1.0, 1.0, 1.0, 1.0, 1.0, 1.0, 1.0, 1.0, 1.0, 1.0, 1.0, 1.0, 1.0, 1.0, 1.0, 1.0, 1.0, 1.0, 1.0, 1.0, 1.0, 1.0, 1.0, 1.0, 1.0, 1.0, 1.0, 1.0, 1.0, 1.0, 1.0, 1.0, 1.0, 1.0, 1.0, 1.0, 1.0, 1.0, 1.0, 1.0, 1.0, 1.0, 1.0, 1.0, 1.0, 1.0, 1.0, 1.0, 1.0, 1.0, 1.0, 1.0, 1.0, 1.0, 1.0, 1.0, 1.0, 1.0, 1.0, 1.0, 1.0, 1.0, 1.0, 1.0, 1.0, 1.0, 1.0, 1.0, 1.0, 1.0, 1.0, 1.0, 1.0, 1.0, 1.0, 1.0, 1.0, 1.0, 1.0, 1.0, 1.0, 1.0, 1.0, 1.0, 1.0, 1.0, 1.0, 1.0, 1.0, 1.0, 1.0, 1.0, 1.0, 1.0, 1.0, 1.0, 1.0, 1.0, 1.0, 1.0, 1.0, 1.0, 1.0, 1.0, 1.0, 1.0, 1.0, 1.0, 1.0, 1.0, 1.0, 1.0, 1.0, 1.0, 1.0, 1.0, 1.0, 1.0, 1.0, 1.0, 1.0, 1.0, 1.0, 1.0, 1.0, 1.0, 1.0, 1.0, 1.0, 1.0, 1.0, 1.0, 1.0, 1.0, 1.0, 1.0, 1.0, 1.0, 1.0, 1.0, 1.0, 1.0, 1.0, 1.0, 1.0, 1.0, 1.0, 1.0, 1.0, 1.0, 1.0, 1.0, 1.0, 1.0, 1.0, 1.0, 1.0, 1.0, 1.0, 1.0, 1.0, 1.0, 1.0, 1.0, 1.0, 1.0, 1.0, 1.0, 1.0, 1.0, 1.0, 1.0, 1.0, 1.0, 1.0, 1.0, 1.0, 1.0, 1.0, 1.0, 1.0, 1.0, 1.0, 1.0, 1.0, 1.0, 1.0, 1.0, 1.0, 1.0, 1.0, 1.0, 1.0, 1.0, 1.0, 1.0, 1.0, 1.0, 1.0, 1.0, 1.0, 1.0, 1.0, 1.0, 1.0, 1.0, 1.0, 1.0, 1.0, 1.0, 1.0, 1.0, 1.0, 1.0, 1.0, 1.0, 1.0, 1.0, 1.0, 1.0, 1.0, 1.0, 1.0, 1.0, 1.0, 1.0, 1.0, 1.0, 1.0, 1.0, 1.0, 1.0, 1.0, 1.0, 1.0, 1.0, 1.0, 1.0, 1.0, 1.0, 1.0, 1.0, 1.0, 1.0, 1.0, 1.0, 1.0, 1.0, 1.0, 1.0, 1.0, 1.0, 1.0, 1.0, 1.0, 1.0, 1.0, 1.0, 1.0, 1.0, 1.0, 1.0, 1.0, 1.0, 1.0, 1.0, 1.0, 1.0, 1.0, 1.0, 1.0, 1.0, 1.0, 1.0, 1.0, 1.0, 1.0, 1.0, 1.0, 1.0, 1.0, 1.0, 1.0, 1.0, 1.0, 1.0, 1.0, 1.0, 1.0, 1.0, 1.0, 1.0, 1.0, 1.0, 1.0, 1.0, 1.0, 1.0, 1.0, 1.0, 1.0, 1.0, 1.0, 1.0, 1.0, 1.0, 1.0, 1.0, 1.0, 1.0, 1.0, 1.0, 1.0, 1.0, 1.0, 1.0, 1.0, 1.0, 1.0, 1.0, 1.0, 1.0, 1.0, 1.0, 1.0, 1.0, 1.0, 1.0, 1.0, 1.0, 1.0, 1.0, 1.0, 1.0, 1.0, 1.0, 1.0, 1.0, 1.0, 1.0, 1.0, 1.0, 1.0, 1.0, 1.0, 1.0, 1.0, 1.0, 1.0, 1.0, 1.0, 1.0, 1.0, 1.0, 1.0, 1.0, 1.0, 1.0, 1.0, 1.0, 1.0, 1.0, 1.0, 1.0, 1.0, 1.0, 1.0, 1.0, 1.0, 1.0, 1.0, 1.0, 1.0, 1.0, 1.0, 1.0, 1.0, 1.0, 1.0, 1.0, 1.0, 1.0, 1.0, 1.0, 1.0, 1.0, 1.0, 1.0, 1.0, 1.0, 1.0, 1.0, 1.0, 1.0, 1.0, 1.0, 1.0, 1.0, 1.0, 1.0, 1.0, 1.0, 1.0, 1.0, 1.0, 1.0, 1.0, 1.0, 1.0, 1.0, 1.0, 1.0, 1.0, 1.0, 1.0, 1.0, 1.0, 1.0, 1.0, 1.0, 1.0, 1.0, 1.0, 1.0, 1.0, 1.0, 1.0, 1.0, 1.0, 1.0, 1.0, 1.0, 1.0, 1.0, 1.0, 1.0, 1.0, 1.0, 1.0, 1.0, 1.0, 1.0, 1.0, 1.0, 1.0, 1.0, 1.0, 1.0, 1.0, 1.0, 1.0, 1.0, 1.0, 1.0, 1.0, 1.0, 1.0, 1.0, 1.0, 1.0, 1.0, 1.0, 1.0, 1.0, 1.0, 1.0, 1.0, 1.0, 1.0, 1.0, 1.0, 1.0, 1.0, 1.0, 1.0, 1.0, 1.0, 1.0, 1.0, 1.0, 1.0, 1.0, 1.0, 1.0, 1.0, 1.0, 1.0, 1.0, 1.0, 1.0, 1.0, 1.0, 1.0, 1.0, 1.0, 1.0, 1.0, 1.0, 1.0, 1.0, 1.0, 1.0, 1.0, 1.0, 1.0, 1.0, 1.0, 1.0, 1.0, 1.0, 1.0, 1.0, 1.0, 1.0, 1.0, 1.0, 1.0, 1.0, 1.0, 1.0, 1.0, 1.0, 1.0, 1.0, 1.0, 1.0, 1.0, 1.0, 1.0, 1.0, 1.0, 1.0, 1.0, 1.0, 1.0, 1.0, 1.0, 1.0, 1.0, 1.0, 1.0, 1.0, 1.0, 1.0, 1.0, 1.0, 1.0, 1.0, 1.0, 1.0, 1.0, 1.0, 1.0, 1.0, 1.0, 1.0, 1.0, 1.0, 1.0, 1.0, 1.0, 1.0, 1.0, 1.0, 1.0, 1.0, 1.0, 1.0, 1.0, 1.0, 1.0, 1.0, 1.0, 1.0, 1.0, 1.0, 1.0, 1.0, 1.0, 1.0, 1.0, 1.0, 1.0, 1.0, 1.0, 1.0, 1.0, 1.0, 1.0, 1.0, 1.0, 1.0, 1.0, 1.0, 1.0, 1.0, 1.0, 1.0, 1.0, 1.0, 1.0, 1.0, 1.0, 1.0, 1.0, 1.0, 1.0, 1.0, 1.0, 1.0, 1.0, 1.0, 1.0, 1.0, 1.0, 1.0, 1.0, 1.0, 1.0, 1.0, 1.0, 1.0, 1.0, 1.0, 1.0, 1.0, 1.0, 1.0, 1.0, 1.0, 1.0, 1.0, 1.0, 1.0, 1.0, 1.0, 1.0, 1.0, 1.0, 1.0, 1.0, 1.0, 1.0, 1.0, 1.0, 1.0, 1.0, 1.0, 1.0, 1.0, 1.0, 1.0, 1.0, 1.0, 1.0, 1.0, 1.0, 1.0, 1.0, 1.0, 1.0, 1.0, 1.0, 1.0, 1.0, 1.0, 1.0, 1.0, 1.0, 1.0, 1.0, 1.0, 1.0, 1.0, 1.0, 1.0, 1.0, 1.0, 1.0, 1.0, 1.0, 1.0, 1.0, 1.0, 1.0, 1.0, 1.0, 1.0, 1.0, 1.0, 1.0, 1.0, 1.0]): _vg.add([_i], _w, 'REPLACE')
_vg = ob_cylinder.vertex_groups.new(name='Upperleg.L')
_vg.add([32, 35, 37, 39, 41, 43, 45, 47, 49, 51, 53, 55, 57, 59, 61, 63, 65, 67, 69, 71, 73, 75, 77, 79, 81, 83, 85, 87, 89, 91, 93, 95, 128, 129, 130, 131, 132, 133, 134, 135, 136, 137, 138, 139, 140, 141, 142, 143, 144, 145, 146, 147, 148, 149, 150, 151, 152, 153, 154, 155, 156, 157, 158, 159, 160, 161, 162, 163, 164, 165, 166, 167, 168, 169, 170, 171, 172, 173, 174, 175, 176, 177, 178, 179, 180, 181, 182, 183, 184, 185, 186, 187, 188, 189, 190, 191], 1.0, 'REPLACE')
_vg = ob_cylinder.vertex_groups.new(name='Lowerleg.L')
_vg.add([0, 1, 2, 3, 4, 5, 6, 7, 8, 9, 10, 11, 12, 13, 14, 15, 16, 17, 18, 19, 20, 21, 22, 23, 24, 25, 26, 27, 28, 29, 30, 31, 33, 34, 36, 38, 40, 42, 44, 46, 48, 50, 52, 54, 56, 58, 60, 62, 64, 66, 68, 70, 72, 74, 76, 78, 80, 82, 84, 86, 88, 90, 92, 94, 96, 97, 98, 99, 100, 101, 102, 103, 104, 105, 106, 107, 108, 109, 110, 111, 112, 113, 114, 115, 116, 117, 118, 119, 120, 121, 122, 123, 124, 125, 126, 127, 128, 129, 130, 131, 132, 133, 134, 135, 136, 137, 138, 139, 140, 141, 142, 143, 144, 145, 146, 147, 148, 149, 150, 151, 152, 153, 154, 155, 156, 157, 158, 159], 1.0, 'REPLACE')
_vg = ob_cylinder.vertex_groups.new(name='Hip')
_vg = ob_cylinder.vertex_groups.new(name='Neck')
_vg = ob_cylinder.vertex_groups.new(name='Head')
_vg = ob_cylinder.vertex_groups.new(name='Upperleg.R')
_vg.add([224, 227, 229, 231, 233, 235, 237, 239, 241, 243, 245, 247, 249, 251, 253, 255, 257, 259, 261, 263, 265, 267, 269, 271, 273, 275, 277, 279, 281, 283, 285, 287, 320, 321, 322, 323, 324, 325, 326, 327, 328, 329, 330, 331, 332, 333, 334, 335, 336, 337, 338, 339, 340, 341, 342, 343, 344, 345, 346, 347, 348, 349, 350, 351, 994, 995, 996, 997, 998, 999, 1000, 1001, 1002, 1003, 1004, 1005, 1006, 1007, 1008, 1009, 1010, 1011, 1012, 1013, 1014, 1015, 1016, 1017, 1018, 1019, 1020, 1021, 1022, 1023, 1024, 1025, 1026, 1027, 1028, 1029, 1030, 1031, 1032, 1033, 1034, 1035, 1036, 1037, 1038, 1039, 1040, 1041, 1042, 1043, 1044, 1045, 1046, 1047, 1048, 1049, 1050, 1051, 1052, 1053, 1054, 1055, 1056, 1057], 1.0, 'REPLACE')
_vg = ob_cylinder.vertex_groups.new(name='Lowerleg.R')
_vg.add([192, 193, 194, 195, 196, 197, 198, 199, 200, 201, 202, 203, 204, 205, 206, 207, 208, 209, 210, 211, 212, 213, 214, 215, 216, 217, 218, 219, 220, 221, 222, 223, 225, 226, 228, 230, 232, 234, 236, 238, 240, 242, 244, 246, 248, 250, 252, 254, 256, 258, 260, 262, 264, 266, 268, 270, 272, 274, 276, 278, 280, 282, 284, 286, 288, 289, 290, 291, 292, 293, 294, 295, 296, 297, 298, 299, 300, 301, 302, 303, 304, 305, 306, 307, 308, 309, 310, 311, 312, 313, 314, 315, 316, 317, 318, 319, 320, 321, 322, 323, 324, 325, 326, 327, 328, 329, 330, 331, 332, 333, 334, 335, 336, 337, 338, 339, 340, 341, 342, 343, 344, 345, 346, 347, 348, 349, 350, 351], 1.0, 'REPLACE')
_m = ob_cylinder.modifiers.new('Armature', 'ARMATURE')
_m.object = ob_armature

# ---- collection membership
col_collection_1.objects.link(ob_armature)
col_collection_1.objects.link(ob_cylinder)

# ---- scene / render settings (as saved in the file)
scene.frame_start = 1; scene.frame_end = 99; scene.frame_set(26)
scene.render.engine = 'BLENDER_EEVEE_NEXT'
scene.render.resolution_percentage = 50
scene.render.dither_intensity = 0.0
scene.cycles.use_denoising = False
scene.cycles.samples = 128
scene.cycles.sampling_pattern = 'TABULATED_SOBOL'
scene.cycles.light_sampling_threshold = 0.0
scene.cycles.use_adaptive_sampling = False
scene.cycles.use_light_tree = False
scene.cycles.blur_glossy = 0.0
scene.cycles.sample_clamp_indirect = 0.0
scene.view_settings.view_transform = 'Standard'
bpy.context.view_layer.update()

# ---- added for rendering (the .blend has no active camera and no usable light): camera, sun
cam_auto = bpy.data.cameras.new('AutoCamera')
cam_auto.lens = 50.0
cam_auto.sensor_width = 36.0
cam_auto.clip_end = 1000.0
ob_auto_camera = bpy.data.objects.new('AutoCamera', cam_auto)
scene.collection.objects.link(ob_auto_camera)
ob_auto_camera.location = (6.46615, -7.69168, 8.2833)
ob_auto_camera.rotation_euler = (1.09748, -7.21219e-08, 0.694738)
scene.camera = ob_auto_camera
light_auto_sun = bpy.data.lights.new('AutoSun', 'SUN')
light_auto_sun.energy = 3.0
light_auto_sun.angle = 0.0523599
ob_auto_sun = bpy.data.objects.new('AutoSun', light_auto_sun)
scene.collection.objects.link(ob_auto_sun)
ob_auto_sun.rotation_euler = (0.872665, 0.174533, 0.523599)
bpy.context.view_layer.update()
